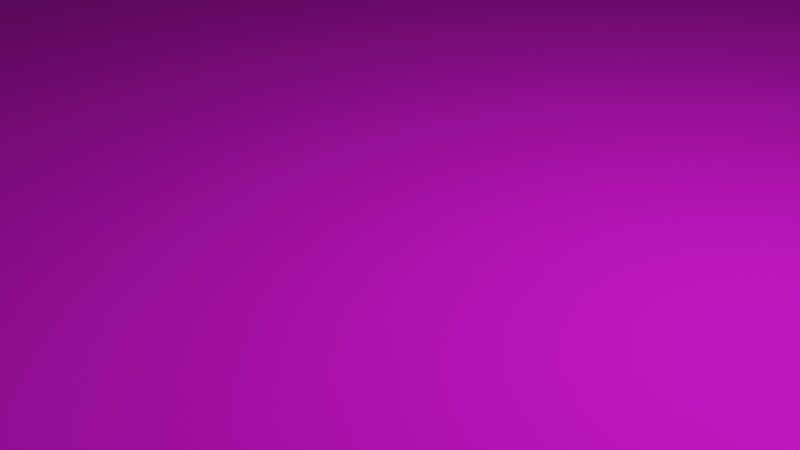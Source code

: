 # Source: somnum.blend  (saved by Blender 2.90.8; exported with 4.5.12 LTS)
import bpy
from mathutils import Matrix  # noqa: F401  (used for matrix-valued properties, if any)

bpy.ops.wm.read_factory_settings(use_empty=True)
scene = bpy.context.scene
scene.name = 'Scene'

# ---- collections
col_collection = bpy.data.collections.new('Collection'); scene.collection.children.link(col_collection)

# ---- images (referenced by path relative to the original .blend; pixels are not part of the script)
import os
ASSET_DIR = os.environ.get("B2B_ASSET_DIR", "")  # directory of the original .blend (textures are referenced by path, not embedded)
HERE = os.path.dirname(os.path.abspath(__file__))  # packed textures are extracted next to this script under _unpacked/

def load_image(name, relpath, width, height, colorspace="sRGB"):
    """Load a texture the original file referenced (path relative to the .blend, or extracted next to this script)."""
    p = next((c for c in (os.path.join(HERE, relpath), os.path.join(ASSET_DIR, relpath)) if relpath and os.path.exists(c)), "")
    if p:
        img = bpy.data.images.load(p, check_existing=True)
        img.name = name
    else:  # same state as the original file: an image datablock whose file is absent (Cycles renders it pink)
        img = bpy.data.images.new(name, width, height)
        img.source = "FILE"
        img.filepath = "//" + (relpath or name)
    img.colorspace_settings.name = colorspace
    return img
img_trees_bg_png = load_image('Trees-BG.png', 'Trees-BG.png', 1024, 1024, 'sRGB')

# ---- materials (node trees are filled in below, after node groups)
mat_material_001 = bpy.data.materials.new('Material.001')
mat_material_001.surface_render_method = 'BLENDED'
mat_material_001.blend_method = 'BLEND'
mat_material_001.use_transparent_shadow = False
mat_material_001.use_sss_translucency = True
mat_material_001.use_thickness_from_shadow = True
mat_material = bpy.data.materials.new('Material')
mat_material.use_transparent_shadow = False

# ---- material node trees
mat_material_001.use_nodes = True; mat_material_001.node_tree.nodes.clear()
_N = mat_material_001.node_tree.nodes; _L = mat_material_001.node_tree.links
n0 = _N.new('ShaderNodeBsdfPrincipled'); n0.name = 'Principled BSDF'; n0.location = (-376, 144)
n0.distribution = 'GGX'
n0.subsurface_method = 'BURLEY'
n0.inputs[2].default_value = 0.0
n0.inputs[3].default_value = 1.45
n0.inputs[13].default_value = 0.0
n0.inputs[20].default_value = 0.0
n0.inputs[27].default_value = (0.0, 0.0, 0.0, 1.0)
n0.inputs[28].default_value = 1.0
n1 = _N.new('ShaderNodeTexImage'); n1.name = 'Image Texture.001'; n1.location = (-816, 399)
n1.image = img_trees_bg_png
n2 = _N.new('ShaderNodeMixShader'); n2.name = 'Mix Shader'; n2.location = (90, 393)
n3 = _N.new('ShaderNodeOutputMaterial'); n3.name = 'Material Output'; n3.location = (352, 408)
n4 = _N.new('ShaderNodeBsdfTransparent'); n4.name = 'Transparent BSDF'; n4.location = (-323, 250)
_L.new(n1.outputs[0], n0.inputs[0])
_L.new(n0.outputs[0], n2.inputs[2])
_L.new(n4.outputs[0], n2.inputs[1])
_L.new(n1.outputs[1], n2.inputs[0])
_L.new(n2.outputs[0], n3.inputs[0])
n3.is_active_output = True
mat_material.use_nodes = True; mat_material.node_tree.nodes.clear()
_N = mat_material.node_tree.nodes; _L = mat_material.node_tree.links
n0 = _N.new('ShaderNodeBsdfPrincipled'); n0.name = 'Principled BSDF'; n0.location = (10, 300)
n0.distribution = 'GGX'
n0.subsurface_method = 'BURLEY'
n0.inputs[2].default_value = 1.0
n0.inputs[3].default_value = 1.45
n0.inputs[27].default_value = (0.0, 0.0, 0.0, 1.0)
n0.inputs[28].default_value = 1.0
n1 = _N.new('ShaderNodeOutputMaterial'); n1.name = 'Material Output'; n1.location = (300, 300)
n2 = _N.new('ShaderNodeTexImage'); n2.name = 'Image Texture'; n2.location = (-523, 112)
n2.image = img_trees_bg_png
_L.new(n0.outputs[0], n1.inputs[0])
_L.new(n2.outputs[0], n0.inputs[0])
n1.is_active_output = True

# ---- world
world_world = bpy.data.worlds.new('World'); scene.world = world_world
world_world.use_nodes = True; world_world.node_tree.nodes.clear()
_N = world_world.node_tree.nodes; _L = world_world.node_tree.links
n0 = _N.new('ShaderNodeOutputWorld'); n0.name = 'World Output'; n0.location = (300, 300)
n1 = _N.new('ShaderNodeBackground'); n1.name = 'Background'; n1.location = (10, 300)
n1.inputs[0].default_value = (0.05088, 0.05088, 0.05088, 1.0)
_L.new(n1.outputs[0], n0.inputs[0])
n0.is_active_output = True
world_world.color = (0.05088, 0.05088, 0.05088)
world_world.use_sun_shadow = False
world_world.sun_shadow_jitter_overblur = 0.0

# ---- cameras
cam_camera = bpy.data.cameras.new('Camera')
cam_camera.clip_end = 100.0
cam_camera.ortho_scale = 7.314

# ---- lights
light_light = bpy.data.lights.new('Light', 'POINT')
light_light.transmission_factor = 0.0
light_light.energy = 1000.0
light_light.shadow_soft_size = 0.1
light_light.shadow_maximum_resolution = 0.006
light_light.use_absolute_resolution = True

# ---- meshes
me_cube_001 = bpy.data.meshes.new('Cube.001')
me_cube_001.from_pydata([(-1.0, -1.0, -1.0), (-1.0, -1.0, 1.0), (-1.0, 1.0, -1.0), (-1.0, 1.0, 1.0), (1.0, -1.0, -1.0), (1.0, -1.0, 1.0), (1.0, 1.0, -1.0), (1.0, 1.0, 1.0)], [], [(0, 1, 3, 2), (2, 3, 7, 6), (6, 7, 5, 4), (4, 5, 1, 0), (2, 6, 4, 0), (7, 3, 1, 5)])
_uv = me_cube_001.uv_layers.new(name='UVMap')
_uv.uv.foreach_set('vector', [0.375, 0.0, 0.625, 0.0, 0.625, 0.25, 0.375, 0.25, 0.375, 0.25, 0.625, 0.25, 0.625, 0.5, 0.375, 0.5, 0.375, 0.5, 0.625, 0.5, 0.625, 0.75, 0.375, 0.75, 0.375, 0.75, 0.625, 0.75, 0.625, 1.0, 0.375, 1.0, 0.125, 0.5, 0.375, 0.5, 0.375, 0.75, 0.125, 0.75, 0.625, 0.5, 0.875, 0.5, 0.875, 0.75, 0.625, 0.75])
me_cube_001.use_remesh_fix_poles = True
me_cube_001.use_remesh_preserve_attributes = False
me_cube_001.use_mirror_vertex_groups = False
me_cube_001.update()
me_cylinder_002 = bpy.data.meshes.new('Cylinder.002')
me_cylinder_002.from_pydata([(-111.8, 124.4, -35.92), (-316.7, 91.17, -13.92), (-320.8, 92.2, 37.28), (358.6, 77.81, 29.87), (358.6, 77.81, -35.92), (358.6, -122.4, 29.87), (358.6, -122.4, -35.92), (185.2, -222.5, 29.87), (185.2, -222.5, -35.92), (11.83, -122.4, 29.87), (11.83, -122.4, -35.92), (95.86, 125.7, -35.92), (185.2, 177.9, -35.92), (185.2, 177.9, 29.87), (95.86, 125.7, 29.87), (12.91, -20.87, 29.87), (-36.98, 122.9, -35.92), (-91.81, 155.6, -30.92), (-89.48, 154.5, 29.3), (-179.8, 168.5, -35.92), (-36.97, 122.9, 29.3), (-111.8, 124.2, 29.3), (-157.3, 198.8, 29.3), (-179.6, 168.4, 29.3), (-15.94, 154.2, -35.92), (-15.94, 154.2, 29.3), (12.91, -20.87, -35.92), (-240.2, 198.5, 29.3), (-240.3, 198.6, -49.92), (-263.6, 168.5, 29.3), (-263.5, 168.5, -49.92), (-298.9, 222.5, 29.3), (-299.2, 222.5, -45.92), (-293.4, 185.7, 29.3), (-292.6, 185.6, -45.92), (-358.6, 182.1, 29.3), (-358.6, 182.0, -35.92), (-320.7, 176.9, 29.3), (-319.4, 178.1, -35.92), (-354.0, 89.78, 37.28), (-352.8, 88.38, -30.93), (-319.8, 119.4, -18.11), (-354.4, 135.2, -31.93), (-306.3, 36.48, 3.948), (-308.9, 5.594, 3.948), (-205.4, 8.206, 3.948), (-175.1, 5.594, 3.948), (-177.7, 109.1, 3.948), (-175.1, 139.4, 3.948), (-277.2, 136.9, 3.948), (-298.3, 130.4, 3.948), (-278.6, 8.206, 3.948), (-242.0, 8.206, 3.948), (-177.7, 35.9, 3.948), (-177.7, 72.5, 3.948), (-205.4, 136.8, 3.948), (-242.0, 136.8, 3.948), (-308.9, 5.594, 33.95), (-306.3, 36.4, 33.95), (-175.1, 5.594, 33.95), (-205.4, 8.206, 33.95), (-175.1, 139.4, 33.95), (-177.7, 109.1, 33.95), (-298.7, 130.1, 33.95), (-277.2, 136.9, 33.95), (-242.0, 8.206, 33.95), (-278.6, 8.206, 33.95), (-177.7, 72.5, 33.95), (-177.7, 35.9, 33.95), (-242.0, 136.8, 33.95), (-205.4, 136.8, 33.95), (-319.9, 117.4, 30.28), (-312.0, 84.33, 29.08), (-157.1, 198.7, -35.92), (-324.5, 80.37, 65.12), (-321.8, 79.91, 3.946), (-369.7, 187.6, 65.11), (-369.7, 187.6, -28.38), (-362.3, 80.6, 65.37), (-362.9, 81.2, -32.54), (-366.8, 134.5, -34.26), (-323.2, 79.0, 65.13)], [], [(37, 38, 41, 71), (11, 12, 13, 14), (8, 10, 9, 7), (6, 8, 7, 5), (4, 6, 5, 3), (12, 4, 3, 13), (10, 26, 15, 9), (73, 17, 18, 22), (17, 24, 25, 18), (0, 21, 20, 16), (0, 19, 23, 21), (11, 14, 25, 24), (15, 26, 16, 20), (23, 19, 30, 29), (73, 22, 27, 28), (29, 30, 34, 33), (28, 27, 31, 32), (33, 34, 38, 37), (32, 31, 35, 36), (36, 35, 39, 40, 42), (40, 39, 2, 1), (56, 55, 70, 69), (49, 56, 69, 64), (44, 43, 58, 57), (51, 44, 57, 66), (43, 1, 72, 58), (46, 45, 60, 59), (53, 46, 59, 68), (48, 47, 62, 61), (55, 48, 61, 70), (50, 49, 64, 63), (41, 50, 63, 71), (52, 51, 66, 65), (45, 52, 65, 60), (54, 53, 68, 67), (47, 54, 67, 62), (1, 2, 72), (77, 76, 78, 79, 80), (79, 78, 74, 75), (75, 74, 81)])
_uv = me_cylinder_002.uv_layers.new(name='UVMap')
_uv.uv.foreach_set('vector', [0.0, 1.0, -1.49e-08, 0.0, 1.0, 0.0, 1.0, 1.0, 0.0, 0.0, 1.0, 0.0, 1.0, 1.0, 0.0, 1.0, 1.863e-09, 5.736e-08, 0.9999, 0.00326, 1.0, 1.0, -1.863e-09, 1.0, -2.98e-08, 0.003588, 0.9995, 0.0, 1.0, 0.9979, 0.000101, 1.0, 0.0, 1.793e-09, 1.0, 0.0, 1.0, 1.0, 0.0, 1.0, 0.0, 0.0, 1.0, 0.0, 1.0, 1.0, 0.0, 1.0, 0.0, 1.793e-09, 1.0, 3.585e-09, 1.0, 1.0, 0.0, 1.0, 0.0, 0.0, 1.0, 1.793e-09, 1.0, 1.0, 0.0, 1.0, 0.0, 0.0, 1.0, 0.0, 1.0, 1.0, 0.0, 1.0, 1.0, 0.0, 1.0, 1.0, 0.0, 1.0, 1.49e-08, 0.0, -2.98e-08, 0.0, 1.0, 0.0, 1.0, 1.0, 0.003231, 1.0, 1.0, 0.0, 1.0, 0.9982, 0.0, 1.0, 0.0, 0.0, 0.0, 1.0, 0.0, 0.0, 1.0, 0.0, 1.0, 1.0, 2.98e-08, 1.0, 0.0, 3.585e-09, 0.999, 0.0, 1.0, 0.9999, 1.0, 0.0, 1.0, 1.0, 0.0, 1.0, 0.0, 0.0, 0.0, 0.9997, 0.0, 0.0, 0.3421, 0.0, 0.3564, 1.0, 1.0, 0.0, 1.0, 1.0, 0.0, 0.9977, 0.0, 0.0, 0.0, 1.0, 1.49e-08, 0.0, 0.3975, 0.0, 0.3983, 0.9999, 1.0, 0.0, 1.0, 1.0, 0.0, 1.0, 0.0, 0.0, 1.0, 0.0, 1.0, 1.0, 0.0, 1.0, 0.0, 0.0, 0.4651, -2.868e-08, 0.8959, 0.09407, 0.8959, 0.8514, 0.2035, 0.8457, 0.1336, 0.3654, 0.0, 1.793e-09, 1.0, 0.0, 1.0, 0.9782, 0.0, 0.9702, 0.0, 0.0, 1.0, 0.0, 1.0, 0.9916, 0.001062, 0.9941, 0.2404, 0.1251, 0.7314, 0.1001, 0.7233, 0.7297, 0.23, 0.7531, 0.1243, 0.01299, 0.8579, -5.736e-08, 0.8989, 0.7342, 0.1654, 0.7472, 0.01399, 0.2563, 0.9978, 0.0, 0.8523, 0.8363, 0.0, 0.8481, 0.2469, 0.0, 0.9411, 0.01341, 0.8972, 0.7058, 0.2031, 0.6924, 0.03812, 0.1423, 0.9531, 0.1322, 0.962, 0.7498, 0.04703, 0.76, 0.3277, 0.1694, 0.9506, 0.137, 1.0, 0.8219, 0.3771, 0.8543, 0.0, 0.0, 1.0, 0.0, 1.0, 0.9811, -1.863e-08, 1.0, 0.0, 0.397, 0.541, 0.3839, 0.5311, 0.9784, 0.0, 1.0, 0.0, 0.2855, 0.5995, 0.2855, 0.5995, 0.885, 0.0, 0.885, 0.1658, 0.2259, 0.7455, 0.2305, 0.7366, 0.9865, 0.1569, 0.982, 0.1164, 0.0, 1.0, 0.01913, 0.9471, 0.7278, 0.06357, 0.7087, 0.2074, 0.07181, 0.7505, 0.01622, 0.8361, 0.7906, 0.293, 0.8461, 0.3283, 0.08836, 0.8275, 0.07469, 0.8485, 0.7865, 0.3493, 0.8002, 0.5832, 0.437, 0.6916, 0.4399, 0.6894, 0.4514, 1.0, 0.0, 1.0, 1.0, 0.0, 1.0, 0.0, 0.0, 0.4651, -2.868e-08, 0.8959, 0.09407, 0.8959, 0.8514, 0.2035, 0.8457, 0.1336, 0.3654, 0.5832, 0.437, 0.6916, 0.4399, 0.6894, 0.4514])
me_cylinder_002.materials.append(mat_material_001)
me_cylinder_002.use_remesh_fix_poles = True
me_cylinder_002.use_remesh_preserve_attributes = False
me_cylinder_002.use_mirror_vertex_groups = False
me_cylinder_002.update()
me_cube_004 = bpy.data.meshes.new('Cube.004')
me_cube_004.from_pydata([(62.19, -9.341, -30.83), (62.19, -9.341, 22.69), (62.19, 9.336, -30.83), (62.19, 9.336, 22.69), (62.19, -0.00258, -30.83), (62.19, -0.002582, 40.34), (-3.912, -0.002582, 40.34), (-3.912, 9.336, 22.69), (-3.912, -9.341, 22.69), (-3.912, -9.341, -30.83), (-3.912, -9.341, 2.054), (-3.912, 9.336, -30.83), (-3.912, 9.336, 2.054), (-3.912, -0.00258, -30.83), (-3.912, -0.002198, 36.69), (-3.912, 8.477, 20.66), (-3.912, -8.481, 20.66), (-3.912, -8.481, -27.93), (-3.912, -8.481, 1.927), (-3.912, 8.477, -27.93), (-3.912, 8.477, 1.927), (-3.912, -0.002197, -27.93), (5.565, -0.002582, 41.14), (5.565, -9.341, 23.5), (-4.867, -9.341, 23.5), (5.565, 9.336, 23.5), (-4.867, 9.336, 23.5), (-4.867, -0.002582, 41.14), (-4.867, -9.341, 2.86), (-4.867, -9.341, -30.03), (-4.867, 9.336, 2.86), (-4.867, 9.336, -30.03), (-4.867, 0.01806, -30.03), (-4.867, 8.477, 21.47), (-4.867, -0.002198, 37.49), (-4.867, -8.481, 21.47), (-4.867, -8.481, 2.733), (-4.867, -8.481, -27.13), (-4.867, 8.477, 2.733), (-4.867, 8.477, -27.13), (-4.867, -0.002197, -27.13), (-4.867, -0.002197, 21.47), (-3.912, -0.002197, 20.66), (-3.912, -0.002195, 1.927), (-4.867, -0.002195, 2.733), (-4.948, -8.954, 21.47), (-4.948, -8.954, 2.733), (-4.948, -8.954, -27.13), (-13.28, -10.51, 21.47), (-13.29, -10.52, 37.47), (-13.28, -10.51, 2.733), (-13.28, -10.51, -27.13), (-5.024, -8.549, 21.47), (-5.024, -8.549, 2.733), (-5.024, -8.549, -27.13), (-13.36, -10.11, 21.47), (-13.37, -10.11, 37.47), (-13.36, -10.11, 2.733), (-13.36, -10.11, -27.13), (-5.189, -0.002197, 21.47), (-5.189, 8.477, 21.47), (-5.189, 0.007175, 37.47), (-5.189, 8.477, 2.733), (-5.189, 8.477, -27.13), (-5.189, -0.002195, 2.733), (-5.189, -0.002197, -27.13), (63.4, -9.341, -30.83), (63.4, -9.341, 22.69), (63.4, 9.336, -30.83), (63.4, 9.336, 22.69), (63.4, -0.002572, -30.83), (63.4, -0.002573, 40.34), (6.781, -0.002573, 41.14), (6.781, -9.341, 23.5), (6.781, 9.336, 23.5), (20.66, -17.61, 155.6), (20.66, -17.61, 269.5), (20.66, 22.14, 155.6), (20.66, 22.14, 269.5), (20.66, 2.266, 155.6), (20.66, 2.266, 307.1), (-1.538, -57.36, -34.04), (-1.538, -57.36, 225.6), (117.8, -57.36, -34.04), (117.8, -57.36, 225.6), (117.8, -57.36, 185.7), (-1.538, -57.36, 118.8), (38.24, -57.36, -34.04), (78.02, -57.36, -34.04), (78.02, -57.36, 225.6), (38.24, -57.36, 225.6), (78.02, -57.36, 185.7), (38.24, -57.36, 185.7), (38.24, -65.46, 211.7), (-1.538, -65.46, 211.7), (117.8, -103.6, 118.8), (117.8, -103.6, -34.04), (78.02, -103.6, -34.04), (38.24, -103.6, -34.04), (78.02, -103.6, 118.8), (38.24, -103.6, 118.8), (117.8, -52.06, 241.4), (38.24, -52.06, 241.4), (-1.538, -52.06, 241.4), (78.02, -52.06, 241.4), (117.8, -65.46, 211.7), (78.02, -65.46, 211.7), (-1.538, -60.16, 227.5), (78.02, -60.16, 227.5), (117.8, -60.16, 227.5), (38.24, -60.16, 227.5), (117.8, -57.36, 168.8), (-1.538, -57.36, 107.1), (38.24, -57.36, 168.8), (117.8, -103.6, 107.1), (78.02, -103.6, 107.1), (38.24, -103.6, 107.1), (117.8, -109.1, 109.9), (78.02, -109.1, 109.9), (38.24, -109.1, 109.9), (117.8, -109.1, 98.15), (78.02, -109.1, 98.15), (38.24, -109.1, 98.15), (-9.323, -57.36, 225.6), (-9.323, -52.06, 241.4), (-9.323, -65.46, 211.7), (-9.323, -60.16, 227.5), (-1.538, 61.98, -34.04), (-1.538, 61.98, 225.6), (-1.538, 2.31, 118.8), (117.8, 2.31, 118.8), (117.8, 61.98, -34.04), (117.8, 61.98, 225.6), (117.8, 61.98, 185.7), (-1.538, 61.98, 118.8), (-1.538, 2.31, -34.04), (117.8, 2.31, -34.04), (117.8, 2.31, 225.6), (38.24, 61.98, -34.04), (78.02, 61.98, -34.04), (78.02, 61.98, 225.6), (38.24, 61.98, 225.6), (78.02, 61.98, 185.7), (38.24, 61.98, 185.7), (38.24, 70.08, 211.7), (-1.538, 70.08, 211.7), (78.02, 2.31, -34.04), (38.24, 2.31, -34.04), (117.8, 108.2, 118.8), (117.8, 108.2, -34.04), (78.02, 108.2, -34.04), (38.24, 108.2, -34.04), (78.02, 108.2, 118.8), (38.24, 108.2, 118.8), (117.8, 2.31, 332.5), (117.8, 56.68, 241.4), (38.24, 56.68, 241.4), (-1.538, 56.68, 241.4), (-1.538, 2.31, 332.5), (78.02, 2.31, 332.5), (78.02, 56.68, 241.4), (38.24, 2.31, 332.5), (117.8, 70.08, 211.7), (78.02, 70.08, 211.7), (-1.538, 64.78, 227.5), (78.02, 64.78, 227.5), (117.8, 64.78, 227.5), (38.24, 64.78, 227.5), (117.8, 61.98, 168.8), (-1.538, 61.98, 107.1), (117.8, 2.31, 107.1), (-1.538, 2.31, 107.1), (38.24, 61.98, 168.8), (117.8, 108.2, 107.1), (78.02, 108.2, 107.1), (38.24, 108.2, 107.1), (117.8, 113.7, 109.9), (78.02, 113.7, 109.9), (38.24, 113.7, 109.9), (117.8, 113.7, 98.15), (78.02, 113.7, 98.15), (38.24, 113.7, 98.15), (-1.538, 2.31, 321.7), (-9.323, 61.98, 225.6), (-9.323, 56.68, 241.4), (-9.323, 2.31, 332.5), (-9.323, 70.08, 211.7), (-9.323, 64.78, 227.5), (-9.323, 2.31, 321.7), (-1.538, 2.31, 307.0), (-1.538, 2.266, 307.1), (-1.538, 22.14, 269.5), (-1.538, -17.61, 269.5), (-1.538, -17.61, 155.6), (-1.538, -17.61, 225.6), (-1.538, 22.14, 155.6), (-1.538, 22.14, 225.6), (-1.538, 2.31, 155.6), (-1.538, 2.266, 155.6), (-1.538, -9.341, -30.83), (-1.538, -0.002572, -30.83), (-1.538, -9.341, 22.69), (-1.538, 9.336, 22.69), (-1.538, 9.336, -30.83), (-1.538, 2.31, -30.83), (-1.538, -9.341, 23.5), (-1.538, 9.336, 23.5), (-1.538, -0.002573, 41.14), (-1.538, 2.31, 36.77), (26.75, -103.6, 118.8), (26.75, -57.36, 185.7), (26.75, -57.36, 168.8), (26.75, -103.6, 107.1), (26.75, -109.1, 109.9), (26.75, -109.1, 98.15), (26.75, 108.2, 118.8), (26.75, 61.98, 185.7), (26.75, 61.98, 168.8), (26.75, 108.2, 107.1), (26.75, 113.7, 109.9), (26.75, 113.7, 98.15), (-10.22, -57.36, 102.1), (-10.22, 2.31, 102.1), (-10.22, -57.36, 90.29), (-10.22, 2.31, 90.29), (-10.22, 61.98, 102.1), (-10.22, 61.98, 90.29), (-0.8016, -19.04, 151.6), (-0.8016, -19.04, 273.7), (-3.625, -19.04, 151.6), (-3.625, -19.04, 273.7), (-0.8016, 23.57, 151.6), (-0.8016, 23.57, 273.7), (-3.625, 23.57, 151.6), (-3.625, 23.57, 273.7), (-0.8016, 2.266, 151.6), (-0.8016, 2.266, 314.0), (-3.625, 2.266, 151.6), (-3.625, 2.266, 314.0), (-3.625, 2.266, 163.1), (-3.625, -15.43, 163.1), (-3.625, 2.266, 298.0), (-3.625, -15.43, 264.5), (-3.625, 19.97, 163.1), (-3.625, 19.97, 264.5), (-1.555, 2.266, 163.1), (-1.555, -15.43, 163.1), (-1.555, 2.266, 298.0), (-1.555, -15.43, 264.5), (-1.555, 19.97, 163.1), (-1.555, 19.97, 264.5), (-1.945, 1.085, 163.1), (-1.945, 1.085, 301.6), (-1.945, 3.156, 163.1), (-1.945, 3.156, 301.6), (-2.825, 1.085, 163.1), (-2.825, 1.085, 301.6), (-2.825, 3.156, 163.1), (-2.825, 3.156, 301.6), (-1.945, 23.23, 229.6), (-1.945, -18.98, 229.6), (-1.945, 23.23, 235.1), (-1.945, -18.98, 235.1), (-2.825, 23.23, 229.6), (-2.825, -18.98, 229.6), (-2.825, 23.23, 235.1), (-2.825, -18.98, 235.1)], [], [(4, 5, 1, 0), (4, 0, 9, 13), (0, 1, 8, 10, 9), (40, 65, 63, 39), (4, 2, 3, 5), (4, 13, 11, 2), (2, 11, 12, 7, 3), (7, 26, 25, 3), (11, 31, 30, 12), (38, 62, 60, 33), (12, 30, 26, 7), (21, 13, 32, 40), (3, 25, 22, 5), (34, 61, 59, 41), (8, 24, 28, 10), (23, 22, 27, 24), (25, 26, 27, 22), (31, 39, 38, 30), (28, 36, 37, 29), (32, 40, 39, 31), (24, 35, 36, 28), (26, 33, 34, 27), (30, 38, 33, 26), (27, 34, 35, 24), (29, 37, 40, 32), (5, 22, 23, 1), (13, 32, 31, 11), (42, 14, 15), (43, 42, 15, 20), (21, 43, 20, 19), (1, 23, 24, 8), (9, 29, 32, 13), (14, 34, 27, 6), (10, 28, 29, 9), (37, 17, 21, 40), (49, 48, 45), (45, 48, 50, 46), (46, 50, 51, 47), (56, 52, 55), (52, 53, 57, 55), (53, 54, 58, 57), (48, 49, 56, 55), (46, 47, 54, 53), (50, 48, 55, 57), (47, 51, 58, 54), (45, 46, 53, 52), (49, 45, 52, 56), (51, 50, 57, 58), (17, 37, 36, 18), (18, 36, 35, 16), (14, 16, 35, 34), (64, 62, 63, 65), (59, 60, 62, 64), (61, 60, 59), (33, 60, 61, 34), (41, 59, 64, 44), (39, 63, 62, 38), (44, 64, 65, 40), (70, 66, 67, 71), (70, 200, 199, 66), (66, 199, 201, 67), (70, 71, 69, 68), (70, 68, 203, 204, 200), (68, 69, 202, 203), (69, 71, 72, 74), (73, 205, 207, 72), (74, 72, 207, 208, 206), (71, 67, 73, 72), (67, 201, 205, 73), (79, 75, 76, 80), (79, 198, 193, 75), (75, 193, 194, 192, 76), (76, 192, 190, 80), (79, 80, 78, 77), (79, 77, 195, 197, 198), (77, 78, 191, 196, 195), (78, 80, 190, 189, 191), (88, 83, 96, 97), (85, 91, 99, 95), (130, 137, 84, 85), (92, 90, 82, 86), (146, 136, 83, 88), (82, 94, 125, 123), (113, 92, 86, 112), (170, 130, 85, 111), (86, 129, 222, 221), (86, 82, 194, 193, 198, 197, 129), (84, 137, 154, 101), (89, 84, 105, 106), (135, 147, 87, 81), (147, 146, 88, 87), (85, 84, 89, 91), (91, 89, 90, 92), (99, 100, 119, 118), (115, 114, 120, 121), (113, 87, 98, 116), (91, 92, 100, 99), (111, 85, 95, 114), (87, 88, 97, 98), (161, 158, 103, 102), (154, 159, 104, 101), (159, 161, 102, 104), (84, 101, 109, 105), (104, 102, 110, 108), (106, 105, 109, 108), (93, 106, 108, 110), (94, 93, 110, 107), (102, 103, 107, 110), (94, 107, 126, 125), (82, 90, 93, 94), (90, 89, 106, 93), (101, 104, 108, 109), (83, 111, 114, 96), (153, 178, 219, 215), (97, 115, 116, 98), (96, 114, 115, 97), (81, 112, 171, 208, 207, 205, 201, 199, 200, 204, 135), (136, 170, 111, 83), (87, 113, 112, 81), (120, 117, 118, 121), (121, 118, 119, 122), (116, 122, 214, 212), (114, 95, 117, 120), (116, 115, 121, 122), (95, 99, 118, 117), (123, 124, 185, 188), (124, 123, 125, 126), (103, 158, 185, 124), (107, 103, 124, 126), (182, 82, 123, 188), (139, 150, 149, 131), (133, 148, 152, 142), (130, 133, 132, 137), (143, 134, 128, 141), (146, 139, 131, 136), (128, 183, 186, 145), (172, 169, 134, 143), (170, 168, 133, 130), (129, 134, 225, 222), (134, 129, 197, 195, 196, 128), (132, 155, 154, 137), (140, 163, 162, 132), (135, 127, 138, 147), (147, 138, 139, 146), (133, 142, 140, 132), (142, 143, 141, 140), (152, 177, 178, 153), (174, 180, 179, 173), (172, 175, 151, 138), (142, 152, 153, 143), (168, 173, 148, 133), (138, 151, 150, 139), (161, 156, 157, 158), (154, 155, 160, 159), (159, 160, 156, 161), (132, 162, 166, 155), (160, 165, 167, 156), (163, 165, 166, 162), (144, 167, 165, 163), (145, 164, 167, 144), (156, 167, 164, 157), (145, 186, 187, 164), (128, 145, 144, 141), (141, 144, 163, 140), (155, 166, 165, 160), (131, 149, 173, 168), (175, 172, 217, 218), (150, 151, 175, 174), (149, 150, 174, 173), (127, 135, 204, 203, 202, 206, 208, 171, 169), (136, 131, 168, 170), (138, 127, 169, 172), (179, 180, 177, 176), (180, 181, 178, 177), (178, 181, 220, 219), (173, 179, 176, 148), (175, 181, 180, 174), (148, 176, 177, 152), (183, 188, 185, 184), (184, 187, 186, 183), (157, 184, 185, 158), (164, 187, 184, 157), (182, 188, 183, 128), (189, 190, 192, 194, 82, 182), (196, 191, 189, 182, 128), (206, 202, 69, 74), (210, 211, 212, 209), (209, 212, 214, 213), (216, 215, 218, 217), (215, 219, 220, 218), (143, 153, 215, 216), (122, 119, 213, 214), (113, 116, 212, 211), (119, 100, 209, 213), (172, 143, 216, 217), (181, 175, 218, 220), (100, 92, 210, 209), (92, 113, 211, 210), (223, 221, 222, 224), (226, 224, 222, 225), (169, 171, 224, 226), (171, 112, 223, 224), (134, 169, 226, 225), (112, 86, 221, 223), (242, 241, 247, 248), (234, 233, 243, 244), (235, 227, 229, 237), (227, 228, 230, 229), (228, 236, 238, 230), (241, 244, 250, 247), (237, 229, 240, 239), (235, 237, 233, 231), (231, 233, 234, 232), (232, 234, 238, 236), (230, 238, 241, 242), (233, 237, 239, 243), (238, 234, 244, 241), (229, 230, 242, 240), (244, 243, 249, 250), (243, 239, 245, 249), (240, 242, 248, 246), (239, 240, 246, 245), (251, 253, 254, 252), (255, 256, 258, 257), (253, 251, 255, 257), (254, 253, 257, 258), (252, 254, 258, 256), (251, 252, 256, 255), (259, 261, 262, 260), (263, 264, 266, 265), (261, 259, 263, 265), (262, 261, 265, 266), (260, 262, 266, 264), (259, 260, 264, 263)])
_uv = me_cube_004.uv_layers.new(name='UVMap')
_uv.uv.foreach_set('vector', [0.6504, 0.1335, 0.6504, 0.1335, 0.6504, 0.1335, 0.6504, 0.1335, 0.6504, 0.1335, 0.6504, 0.1335, 0.6504, 0.1335, 0.6504, 0.1335, 0.6504, 0.1335, 0.6504, 0.1335, 0.6504, 0.1335, 0.6504, 0.1335, 0.6504, 0.1335, 0.6504, 0.1335, 0.6504, 0.1335, 0.6504, 0.1335, 0.6504, 0.1335, 0.6504, 0.1335, 0.6504, 0.1335, 0.6504, 0.1335, 0.6504, 0.1335, 0.6504, 0.1335, 0.6504, 0.1335, 0.6504, 0.1335, 0.6504, 0.1335, 0.6504, 0.1335, 0.6504, 0.1335, 0.6504, 0.1335, 0.6504, 0.1335, 0.6504, 0.1335, 0.6504, 0.1335, 0.6504, 0.1335, 0.6504, 0.1335, 0.6504, 0.1335, 0.6504, 0.1335, 0.6504, 0.1335, 0.6504, 0.1335, 0.6504, 0.1335, 0.6504, 0.1335, 0.6504, 0.1335, 0.6504, 0.1335, 0.6504, 0.1335, 0.6504, 0.1335, 0.6504, 0.1335, 0.6504, 0.1335, 0.6504, 0.1335, 0.6504, 0.1335, 0.6504, 0.1335, 0.6504, 0.1335, 0.6504, 0.1335, 0.6504, 0.1335, 0.6504, 0.1335, 0.6504, 0.1335, 0.6504, 0.1335, 0.6504, 0.1335, 0.6504, 0.1335, 0.6504, 0.1335, 0.6504, 0.1335, 0.6504, 0.1335, 0.6504, 0.1335, 0.6504, 0.1335, 0.6504, 0.1335, 0.6504, 0.1335, 0.6504, 0.1335, 0.6504, 0.1335, 0.6504, 0.1335, 0.6504, 0.1335, 0.6504, 0.1335, 0.6504, 0.1335, 0.6504, 0.1335, 0.6504, 0.1335, 0.6504, 0.1335, 0.6504, 0.1335, 0.6504, 0.1335, 0.6504, 0.1335, 0.6504, 0.1335, 0.6504, 0.1335, 0.6504, 0.1335, 0.6504, 0.1335, 0.6504, 0.1335, 0.6504, 0.1335, 0.6504, 0.1335, 0.6504, 0.1335, 0.6504, 0.1335, 0.6504, 0.1335, 0.6504, 0.1335, 0.6504, 0.1335, 0.6504, 0.1335, 0.6504, 0.1335, 0.6504, 0.1335, 0.6504, 0.1335, 0.6504, 0.1335, 0.6504, 0.1335, 0.6504, 0.1335, 0.6504, 0.1335, 0.6504, 0.1335, 0.6504, 0.1335, 0.6504, 0.1335, 0.6504, 0.1335, 0.6504, 0.1335, 0.6504, 0.1335, 0.6504, 0.1335, 0.6504, 0.1335, 0.6504, 0.1335, 0.6504, 0.1335, 0.6504, 0.1335, 0.6504, 0.1335, 0.6504, 0.1335, 0.6504, 0.1335, 0.6504, 0.1335, 0.6504, 0.1335, 0.6504, 0.1335, 0.6504, 0.1335, 0.6504, 0.1335, 0.6504, 0.1335, 0.6504, 0.1335, 0.6504, 0.1335, 0.6504, 0.1335, 0.6504, 0.1335, 0.6504, 0.1335, 0.6504, 0.1335, 0.6504, 0.1335, 0.6504, 0.1335, 0.6504, 0.1335, 0.6504, 0.1335, 0.6504, 0.1335, 0.6504, 0.1335, 0.6504, 0.1335, 0.6504, 0.1335, 0.6504, 0.1335, 0.6504, 0.1335, 0.6504, 0.1335, 0.6504, 0.1335, 0.6504, 0.1335, 0.6504, 0.1335, 0.6504, 0.1335, 0.6504, 0.1335, 0.6504, 0.1335, 0.6504, 0.1335, 0.6504, 0.1335, 0.6504, 0.1335, 0.6504, 0.1335, 0.6504, 0.1335, 0.6504, 0.1335, 0.6504, 0.1335, 0.6504, 0.1335, 0.6504, 0.1335, 0.6504, 0.1335, 0.6504, 0.1335, 0.6504, 0.1335, 0.6504, 0.1335, 0.6504, 0.1335, 0.6504, 0.1335, 0.6504, 0.1335, 0.6504, 0.1335, 0.6504, 0.1335, 0.6504, 0.1335, 0.6504, 0.1335, 0.6504, 0.1335, 0.6504, 0.1335, 0.6504, 0.1335, 0.6504, 0.1335, 0.6504, 0.1335, 0.6504, 0.1335, 0.6504, 0.1335, 0.6504, 0.1335, 0.6504, 0.1335, 0.6504, 0.1335, 0.6504, 0.1335, 0.6504, 0.1335, 0.6504, 0.1335, 0.6504, 0.1335, 0.6504, 0.1335, 0.6504, 0.1335, 0.6504, 0.1335, 0.6504, 0.1335, 0.6504, 0.1335, 0.6504, 0.1335, 0.6504, 0.1335, 0.6504, 0.1335, 0.6504, 0.1335, 0.6504, 0.1335, 0.6504, 0.1335, 0.6504, 0.1335, 0.6504, 0.1335, 0.6504, 0.1335, 0.6504, 0.1335, 0.6504, 0.1335, 0.6504, 0.1335, 0.6504, 0.1335, 0.6504, 0.1335, 0.6504, 0.1335, 0.6504, 0.1335, 0.6504, 0.1335, 0.6504, 0.1335, 0.6504, 0.1335, 0.6504, 0.1335, 0.6504, 0.1335, 0.6504, 0.1335, 0.6504, 0.1335, 0.6504, 0.1335, 0.6504, 0.1335, 0.6504, 0.1335, 0.6504, 0.1335, 0.6504, 0.1335, 0.6504, 0.1335, 0.6504, 0.1335, 0.6504, 0.1335, 0.6504, 0.1335, 0.6504, 0.1335, 0.6504, 0.1335, 0.6504, 0.1335, 0.6504, 0.1335, 0.6504, 0.1335, 0.6504, 0.1335, 0.6504, 0.1335, 0.6504, 0.1335, 0.6504, 0.1335, 0.6504, 0.1335, 0.6504, 0.1335, 0.6504, 0.1335, 0.6504, 0.1335, 0.6504, 0.1335, 0.6504, 0.1335, 0.6504, 0.1335, 0.6504, 0.1335, 0.6504, 0.1335, 0.6504, 0.1335, 0.6504, 0.1335, 0.6504, 0.1335, 0.6504, 0.1335, 0.6504, 0.1335, 0.6504, 0.1335, 0.6504, 0.1335, 0.6504, 0.1335, 0.6504, 0.1335, 0.6504, 0.1335, 0.6504, 0.1335, 0.6504, 0.1335, 0.6504, 0.1335, 0.6504, 0.1335, 0.6504, 0.1335, 0.6504, 0.1335, 0.6504, 0.1335, 0.6504, 0.1335, 0.6504, 0.1335, 0.6504, 0.1335, 0.6504, 0.1335, 0.6504, 0.1335, 0.6504, 0.1335, 0.6504, 0.1335, 0.6504, 0.1335, 0.6504, 0.1335, 0.6504, 0.1335, 0.6504, 0.1335, 0.6504, 0.1335, 0.6504, 0.1335, 0.6504, 0.1335, 0.6504, 0.1335, 0.6504, 0.1335, 0.6504, 0.1335, 0.6504, 0.1335, 0.6504, 0.1335, 0.6504, 0.1335, 0.6504, 0.1335, 0.6504, 0.1335, 0.6504, 0.1335, 0.6504, 0.1335, 0.6504, 0.1335, 0.6504, 0.1335, 0.6504, 0.1335, 0.6504, 0.1335, 0.6504, 0.1335, 0.6504, 0.1335, 0.6504, 0.1335, 0.6504, 0.1335, 0.6504, 0.1335, 0.6504, 0.1335, 0.6504, 0.1335, 0.6504, 0.1335, 0.6504, 0.1335, 0.6504, 0.1335, 0.6504, 0.1335, 0.6504, 0.1335, 0.6504, 0.1335, 0.6504, 0.1335, 0.6504, 0.1335, 0.6504, 0.1335, 0.6504, 0.1335, 0.6504, 0.1335, 0.6504, 0.1335, 0.6504, 0.1335, 0.6504, 0.1335, 0.6504, 0.1335, 0.6504, 0.1335, 0.6504, 0.1335, 0.6504, 0.1335, 0.6504, 0.1335, 0.6504, 0.1335, 0.6504, 0.1335, 0.6504, 0.1335, 0.6504, 0.1335, 0.6504, 0.1335, 0.6504, 0.1335, 0.6504, 0.1335, 0.6504, 0.1335, 0.6504, 0.1335, 0.6504, 0.1335, 0.6504, 0.1335, 0.6504, 0.1335, 0.6504, 0.1335, 0.6504, 0.1335, 0.6504, 0.1335, 0.6504, 0.1335, 0.6504, 0.1335, 0.6504, 0.1335, 0.6504, 0.1335, 0.6504, 0.1335, 0.6504, 0.1335, 0.6504, 0.1335, 0.6504, 0.1335, 0.6504, 0.1335, 0.6504, 0.1335, 0.6504, 0.1335, 0.6504, 0.1335, 0.6504, 0.1335, 0.6504, 0.1335, 0.6504, 0.1335, 0.6504, 0.1335, 0.6504, 0.1335, 0.6504, 0.1335, 0.6504, 0.1335, 0.6504, 0.1335, 0.6504, 0.1335, 0.6504, 0.1335, 0.6504, 0.1335, 0.6504, 0.1335, 0.6504, 0.1335, 0.6504, 0.1335, 0.6504, 0.1335, 0.6504, 0.1335, 0.6504, 0.1335, 0.6504, 0.1335, 0.6504, 0.1335, 0.6504, 0.1335, 0.6504, 0.1335, 0.6504, 0.1335, 0.6504, 0.1335, 0.6504, 0.1335, 0.6504, 0.1335, 0.6504, 0.1335, 0.6504, 0.1335, 0.6504, 0.1335, 0.6504, 0.1335, 0.6504, 0.1335, 0.6504, 0.1335, 0.6504, 0.1335, 0.6504, 0.1335, 0.6504, 0.1335, 0.6504, 0.1335, 0.6504, 0.1335, 0.6504, 0.1335, 0.6504, 0.1335, 0.6504, 0.1335, 0.6504, 0.1335, 0.6504, 0.1335, 0.6504, 0.1335, 0.6504, 0.1335, 0.6504, 0.1335, 0.6504, 0.1335, 0.6504, 0.1335, 0.6504, 0.1335, 0.6504, 0.1335, 0.6504, 0.1335, 0.6504, 0.1335, 0.6504, 0.1335, 0.6504, 0.1335, 0.6504, 0.1335, 0.6504, 0.1335, 0.6504, 0.1335, 0.6504, 0.1335, 0.6504, 0.1335, 0.6504, 0.1335, 0.6504, 0.1335, 0.6504, 0.1335, 0.6504, 0.1335, 0.6504, 0.1335, 0.6504, 0.1335, 0.6504, 0.1335, 0.6504, 0.1335, 0.6504, 0.1335, 0.6504, 0.1335, 0.6504, 0.1335, 0.6504, 0.1335, 0.6504, 0.1335, 0.6504, 0.1335, 0.6504, 0.1335, 0.6504, 0.1335, 0.6504, 0.1335, 0.6504, 0.1335, 0.6504, 0.1335, 0.6504, 0.1335, 0.6504, 0.1335, 0.6504, 0.1335, 0.6504, 0.1335, 0.6504, 0.1335, 0.6504, 0.1335, 0.6504, 0.1335, 0.6504, 0.1335, 0.6504, 0.1335, 0.6504, 0.1335, 0.6504, 0.1335, 0.6504, 0.1335, 0.6504, 0.1335, 0.6504, 0.1335, 0.6504, 0.1335, 0.6504, 0.1335, 0.6504, 0.1335, 0.6504, 0.1335, 0.6504, 0.1335, 0.6504, 0.1335, 0.6504, 0.1335, 0.6504, 0.1335, 0.6504, 0.1335, 0.6504, 0.1335, 0.6504, 0.1335, 0.6504, 0.1335, 0.6504, 0.1335, 0.6504, 0.1335, 0.6504, 0.1335, 0.6504, 0.1335, 0.6504, 0.1335, 0.6504, 0.1335, 0.6504, 0.1335, 0.6504, 0.1335, 0.6504, 0.1335, 0.6504, 0.1335, 0.6504, 0.1335, 0.6504, 0.1335, 0.6504, 0.1335, 0.6504, 0.1335, 0.6504, 0.1335, 0.6504, 0.1335, 0.6504, 0.1335, 0.6504, 0.1335, 0.6504, 0.1335, 0.6504, 0.1335, 0.6504, 0.1335, 0.6504, 0.1335, 0.6504, 0.1335, 0.6504, 0.1335, 0.6504, 0.1335, 0.6504, 0.1335, 0.6504, 0.1335, 0.6504, 0.1335, 0.6504, 0.1335, 0.6504, 0.1335, 0.6504, 0.1335, 0.6504, 0.1335, 0.6504, 0.1335, 0.6504, 0.1335, 0.6504, 0.1335, 0.6504, 0.1335, 0.6504, 0.1335, 0.6504, 0.1335, 0.6504, 0.1335, 0.6504, 0.1335, 0.6504, 0.1335, 0.6504, 0.1335, 0.6504, 0.1335, 0.6504, 0.1335, 0.6504, 0.1335, 0.6504, 0.1335, 0.6504, 0.1335, 0.6504, 0.1335, 0.6504, 0.1335, 0.6504, 0.1335, 0.6504, 0.1335, 0.6504, 0.1335, 0.6504, 0.1335, 0.6504, 0.1335, 0.6504, 0.1335, 0.6504, 0.1335, 0.6504, 0.1335, 0.6504, 0.1335, 0.6504, 0.1335, 0.6504, 0.1335, 0.6504, 0.1335, 0.6504, 0.1335, 0.6504, 0.1335, 0.6504, 0.1335, 0.6504, 0.1335, 0.6504, 0.1335, 0.6504, 0.1335, 0.6504, 0.1335, 0.6504, 0.1335, 0.6504, 0.1335, 0.6504, 0.1335, 0.6504, 0.1335, 0.6504, 0.1335, 0.6504, 0.1335, 0.6504, 0.1335, 0.6504, 0.1335, 0.6504, 0.1335, 0.6504, 0.1335, 0.6504, 0.1335, 0.6504, 0.1335, 0.6504, 0.1335, 0.6504, 0.1335, 0.6504, 0.1335, 0.6504, 0.1335, 0.6504, 0.1335, 0.6504, 0.1335, 0.6504, 0.1335, 0.6504, 0.1335, 0.6504, 0.1335, 0.6504, 0.1335, 0.6504, 0.1335, 0.6504, 0.1335, 0.6504, 0.1335, 0.6504, 0.1335, 0.6504, 0.1335, 0.6504, 0.1335, 0.6504, 0.1335, 0.6504, 0.1335, 0.6504, 0.1335, 0.6504, 0.1335, 0.6504, 0.1335, 0.6504, 0.1335, 0.6504, 0.1335, 0.6504, 0.1335, 0.6504, 0.1335, 0.6504, 0.1335, 0.6504, 0.1335, 0.6504, 0.1335, 0.6504, 0.1335, 0.6504, 0.1335, 0.6504, 0.1335, 0.6504, 0.1335, 0.6504, 0.1335, 0.6504, 0.1335, 0.6504, 0.1335, 0.6504, 0.1335, 0.6504, 0.1335, 0.6504, 0.1335, 0.6504, 0.1335, 0.6504, 0.1335, 0.6504, 0.1335, 0.6504, 0.1335, 0.6504, 0.1335, 0.6504, 0.1335, 0.6504, 0.1335, 0.6504, 0.1335, 0.6504, 0.1335, 0.6504, 0.1335, 0.6504, 0.1335, 0.6504, 0.1335, 0.6504, 0.1335, 0.6504, 0.1335, 0.6504, 0.1335, 0.6504, 0.1335, 0.6504, 0.1335, 0.6504, 0.1335, 0.6504, 0.1335, 0.6504, 0.1335, 0.6504, 0.1335, 0.6504, 0.1335, 0.6504, 0.1335, 0.6504, 0.1335, 0.6504, 0.1335, 0.6504, 0.1335, 0.6504, 0.1335, 0.6504, 0.1335, 0.6504, 0.1335, 0.6504, 0.1335, 0.6504, 0.1335, 0.6504, 0.1335, 0.6504, 0.1335, 0.6504, 0.1335, 0.6504, 0.1335, 0.6504, 0.1335, 0.6504, 0.1335, 0.6504, 0.1335, 0.6504, 0.1335, 0.6504, 0.1335, 0.6504, 0.1335, 0.6504, 0.1335, 0.6504, 0.1335, 0.6504, 0.1335, 0.6504, 0.1335, 0.6504, 0.1335, 0.6504, 0.1335, 0.6504, 0.1335, 0.6504, 0.1335, 0.6504, 0.1335, 0.6504, 0.1335, 0.6504, 0.1335, 0.6504, 0.1335, 0.6504, 0.1335, 0.6504, 0.1335, 0.6504, 0.1335, 0.6504, 0.1335, 0.6504, 0.1335, 0.6504, 0.1335, 0.6504, 0.1335, 0.6504, 0.1335, 0.6504, 0.1335, 0.6504, 0.1335, 0.6504, 0.1335, 0.6504, 0.1335, 0.6504, 0.1335, 0.6504, 0.1335, 0.6504, 0.1335, 0.6504, 0.1335, 0.6504, 0.1335, 0.6504, 0.1335, 0.6504, 0.1335, 0.6504, 0.1335, 0.6504, 0.1335, 0.6504, 0.1335, 0.6504, 0.1335, 0.6504, 0.1335, 0.6504, 0.1335, 0.6504, 0.1335, 0.6504, 0.1335, 0.6504, 0.1335, 0.6504, 0.1335, 0.6504, 0.1335, 0.6504, 0.1335, 0.6504, 0.1335, 0.6504, 0.1335, 0.6504, 0.1335, 0.6504, 0.1335, 0.6504, 0.1335, 0.6504, 0.1335, 0.6504, 0.1335, 0.6504, 0.1335, 0.6504, 0.1335, 0.6504, 0.1335, 0.6504, 0.1335, 0.6504, 0.1335, 0.6504, 0.1335, 0.6504, 0.1335, 0.6504, 0.1335, 0.6504, 0.1335, 0.6504, 0.1335, 0.6504, 0.1335, 0.6504, 0.1335, 0.6504, 0.1335, 0.6504, 0.1335, 0.6504, 0.1335, 0.6504, 0.1335, 0.6504, 0.1335, 0.6504, 0.1335, 0.6504, 0.1335, 0.6504, 0.1335, 0.6504, 0.1335, 0.6504, 0.1335, 0.6504, 0.1335, 0.6504, 0.1335, 0.6504, 0.1335, 0.6504, 0.1335, 0.6504, 0.1335, 0.6504, 0.1335, 0.6504, 0.1335, 0.6504, 0.1335, 0.6504, 0.1335, 0.6504, 0.1335, 0.6504, 0.1335, 0.6504, 0.1335, 0.6504, 0.1335, 0.6504, 0.1335, 0.6504, 0.1335, 0.6504, 0.1335, 0.6504, 0.1335, 0.6504, 0.1335, 0.6504, 0.1335, 0.6504, 0.1335, 0.6504, 0.1335, 0.6504, 0.1335, 0.6504, 0.1335, 0.6504, 0.1335, 0.6504, 0.1335, 0.6504, 0.1335, 0.6504, 0.1335, 0.6504, 0.1335, 0.6504, 0.1335, 0.6504, 0.1335, 0.6504, 0.1335, 0.6504, 0.1335, 0.6504, 0.1335, 0.6504, 0.1335, 0.6504, 0.1335, 0.6504, 0.1335, 0.6504, 0.1335, 0.6504, 0.1335, 0.6504, 0.1335, 0.6504, 0.1335, 0.6504, 0.1335, 0.6504, 0.1335, 0.6504, 0.1335, 0.6504, 0.1335, 0.6504, 0.1335, 0.6504, 0.1335, 0.6504, 0.1335, 0.6504, 0.1335, 0.6504, 0.1335, 0.6504, 0.1335, 0.6504, 0.1335, 0.6504, 0.1335, 0.6504, 0.1335, 0.6504, 0.1335, 0.6504, 0.1335, 0.6504, 0.1335, 0.6504, 0.1335, 0.6504, 0.1335, 0.6504, 0.1335, 0.6504, 0.1335, 0.6504, 0.1335, 0.6504, 0.1335, 0.6504, 0.1335, 0.6504, 0.1335, 0.6504, 0.1335, 0.6504, 0.1335, 0.6504, 0.1335, 0.6504, 0.1335, 0.6504, 0.1335, 0.6504, 0.1335, 0.6504, 0.1335, 0.6504, 0.1335, 0.6504, 0.1335, 0.6504, 0.1335, 0.6504, 0.1335, 0.6504, 0.1335, 0.6504, 0.1335, 0.6504, 0.1335, 0.6504, 0.1335, 0.6504, 0.1335, 0.6504, 0.1335, 0.6504, 0.1335, 0.6504, 0.1335, 0.6504, 0.1335, 0.6504, 0.1335, 0.6504, 0.1335, 0.6504, 0.1335, 0.6504, 0.1335, 0.6504, 0.1335, 0.6504, 0.1335, 0.6504, 0.1335, 0.6504, 0.1335, 0.6504, 0.1335, 0.6504, 0.1335, 0.6504, 0.1335, 0.6504, 0.1335, 0.6504, 0.1335, 0.6504, 0.1335, 0.6504, 0.1335, 0.6504, 0.1335, 0.6504, 0.1335, 0.6504, 0.1335, 0.6504, 0.1335, 0.6504, 0.1335, 0.6504, 0.1335, 0.6504, 0.1335, 0.6504, 0.1335, 0.6504, 0.1335, 0.6504, 0.1335, 0.6504, 0.1335, 0.6504, 0.1335, 0.6504, 0.1335, 0.6504, 0.1335, 0.6504, 0.1335, 0.6504, 0.1335, 0.6504, 0.1335, 0.6504, 0.1335, 0.6504, 0.1335, 0.6504, 0.1335, 0.6504, 0.1335, 0.6504, 0.1335, 0.6504, 0.1335, 0.6504, 0.1335, 0.6504, 0.1335, 0.6504, 0.1335, 0.6504, 0.1335, 0.6504, 0.1335, 0.6504, 0.1335, 0.6504, 0.1335, 0.6504, 0.1335, 0.6504, 0.1335, 0.6504, 0.1335, 0.6504, 0.1335, 0.6504, 0.1335, 0.6504, 0.1335, 0.6504, 0.1335, 0.6504, 0.1335, 0.6504, 0.1335, 0.6504, 0.1335, 0.6504, 0.1335, 0.6504, 0.1335, 0.6504, 0.1335, 0.6504, 0.1335, 0.6504, 0.1335, 0.6504, 0.1335, 0.6504, 0.1335, 0.6504, 0.1335, 0.6504, 0.1335, 0.6504, 0.1335, 0.6504, 0.1335, 0.6504, 0.1335, 0.6504, 0.1335, 0.6504, 0.1335, 0.6504, 0.1335, 0.6504, 0.1335, 0.6504, 0.1335, 0.6504, 0.1335, 0.6504, 0.1335, 0.6504, 0.1335, 0.6504, 0.1335, 0.6504, 0.1335, 0.6504, 0.1335, 0.6504, 0.1335, 0.6504, 0.1335, 0.6504, 0.1335, 0.6504, 0.1335, 0.6504, 0.1335, 0.6504, 0.1335, 0.6504, 0.1335, 0.6504, 0.1335, 0.6504, 0.1335, 0.6504, 0.1335, 0.6504, 0.1335, 0.6504, 0.1335, 0.6504, 0.1335, 0.6504, 0.1335, 0.6504, 0.1335, 0.6504, 0.1335, 0.6504, 0.1335, 0.6504, 0.1335, 0.6504, 0.1335, 0.6504, 0.1335, 0.6504, 0.1335, 0.6504, 0.1335, 0.6504, 0.1335, 0.6504, 0.1335, 0.6504, 0.1335, 0.6504, 0.1335, 0.6504, 0.1335, 0.6504, 0.1335, 0.6504, 0.1335, 0.6504, 0.1335, 0.6504, 0.1335, 0.6504, 0.1335, 0.6504, 0.1335, 0.6504, 0.1335, 0.6504, 0.1335, 0.6504, 0.1335, 0.6504, 0.1335, 0.6504, 0.1335, 0.6504, 0.1335, 0.6504, 0.1335, 0.6504, 0.1335, 0.6504, 0.1335, 0.6504, 0.1335, 0.6504, 0.1335, 0.6504, 0.1335, 0.6504, 0.1335, 0.6504, 0.1335, 0.6504, 0.1335, 0.6504, 0.1335, 0.6504, 0.1335, 0.6504, 0.1335, 0.6504, 0.1335, 0.6504, 0.1335, 0.6504, 0.1335, 0.6504, 0.1335, 0.6504, 0.1335, 0.6504, 0.1335, 0.6504, 0.1335, 0.6504, 0.1335, 0.6504, 0.1335, 0.6504, 0.1335, 0.6504, 0.1335, 0.6504, 0.1335, 0.6504, 0.1335, 0.6504, 0.1335, 0.6504, 0.1335, 0.6504, 0.1335, 0.6504, 0.1335, 0.6504, 0.1335, 0.6504, 0.1335, 0.6504, 0.1335, 0.6504, 0.1335, 0.6504, 0.1335, 0.6504, 0.1335, 0.6504, 0.1335, 0.6504, 0.1335, 0.6504, 0.1335, 0.6504, 0.1335, 0.6504, 0.1335, 0.6504, 0.1335, 0.6504, 0.1335, 0.6504, 0.1335, 0.6504, 0.1335, 0.6504, 0.1335, 0.6504, 0.1335, 0.6504, 0.1335, 0.6504, 0.1335, 0.6504, 0.1335, 0.6504, 0.1335, 0.6504, 0.1335, 0.6504, 0.1335, 0.6504, 0.1335, 0.6504, 0.1335, 0.6504, 0.1335, 0.6504, 0.1335, 0.6504, 0.1335, 0.6504, 0.1335, 0.6504, 0.1335, 0.6504, 0.1335, 0.6504, 0.1335, 0.6504, 0.1335, 0.6504, 0.1335, 0.6504, 0.1335, 0.6504, 0.1335, 0.6504, 0.1335, 0.6504, 0.1335, 0.6504, 0.1335, 0.6504, 0.1335, 0.6504, 0.1335, 0.6504, 0.1335, 0.6504, 0.1335, 0.6504, 0.1335, 0.6504, 0.1335, 0.6504, 0.1335, 0.6504, 0.1335, 0.6504, 0.1335, 0.6504, 0.1335, 0.6504, 0.1335, 0.6504, 0.1335, 0.6504, 0.1335, 0.6504, 0.1335, 0.6504, 0.1335, 0.6504, 0.1335, 0.6504, 0.1335, 0.6504, 0.1335, 0.6504, 0.1335, 0.6504, 0.1335, 0.6504, 0.1335, 0.6504, 0.1335, 0.6504, 0.1335, 0.6504, 0.1335, 0.6504, 0.1335, 0.6504, 0.1335, 0.6504, 0.1335, 0.6504, 0.1335, 0.6504, 0.1335, 0.6504, 0.1335, 0.6504, 0.1335, 0.6504, 0.1335, 0.6504, 0.1335])
me_cube_004.materials.append(mat_material)
me_cube_004.use_remesh_fix_poles = True
me_cube_004.use_remesh_preserve_attributes = False
me_cube_004.use_mirror_vertex_groups = False
me_cube_004.update()
me_cylinder_006 = bpy.data.meshes.new('Cylinder.006')
me_cylinder_006.from_pydata([(0.2042, 0.5175, -0.0001564), (0.2042, 0.5175, 8.977), (0.7912, 0.09093, -0.0001564), (0.7912, 0.09093, 8.977), (0.567, -0.5992, -0.0001564), (0.567, -0.5992, 8.977), (-0.1587, -0.5992, -0.0001564), (-0.1587, -0.5992, 8.977), (-0.3829, 0.09093, -0.0001564), (-0.3829, 0.09093, 8.977), (-3.936, -3.723e-07, 2.42), (4.309, -3.723e-07, 2.42), (-3.936, -1.852e-07, 14.76), (4.309, -1.852e-07, 14.76), (0.1866, -4.123, 2.42), (0.1866, 4.123, 2.42), (0.1866, -4.123, 14.76), (0.1866, 4.123, 14.76)], [], [(0, 1, 3, 2), (2, 3, 5, 4), (4, 5, 7, 6), (3, 1, 9, 7, 5), (6, 7, 9, 8), (8, 9, 1, 0), (0, 2, 4, 6, 8), (10, 11, 13, 12), (14, 15, 17, 16)])
_uv = me_cylinder_006.uv_layers.new(name='UVMap')
_uv.uv.foreach_set('vector', [0.7594, 0.113, 0.7594, 0.1248, 0.7546, 0.1248, 0.7546, 0.113, 0.7546, 0.113, 0.7546, 0.1248, 0.7499, 0.1248, 0.7499, 0.113, 0.7499, 0.113, 0.7499, 0.1248, 0.7452, 0.1248, 0.7452, 0.113, 0.4783, 0.3242, 0.25, 0.49, 0.02175, 0.3242, 0.1089, 0.05584, 0.3911, 0.05584, 0.7452, 0.113, 0.7452, 0.1248, 0.7405, 0.1248, 0.7405, 0.113, 0.7405, 0.113, 0.7405, 0.1248, 0.7358, 0.1248, 0.7358, 0.113, 0.75, 0.49, 0.9783, 0.3242, 0.8911, 0.05584, 0.6089, 0.05584, 0.5217, 0.3242, 0.5278, 0.06175, 0.9103, 0.06175, 0.9103, 0.9382, 0.5278, 0.9382, 0.5278, 0.06175, 0.9103, 0.06175, 0.9103, 0.9382, 0.5278, 0.9382])
me_cylinder_006.materials.append(mat_material_001)
me_cylinder_006.use_remesh_fix_poles = True
me_cylinder_006.use_remesh_preserve_attributes = False
me_cylinder_006.use_mirror_vertex_groups = False
me_cylinder_006.update()
me_cylinder_007 = bpy.data.meshes.new('Cylinder.007')
me_cylinder_007.from_pydata([(0.2042, 0.5175, -0.0001564), (0.2042, 0.5175, 8.977), (0.7912, 0.09093, -0.0001564), (0.7912, 0.09093, 8.977), (0.567, -0.5992, -0.0001564), (0.567, -0.5992, 8.977), (-0.1587, -0.5992, -0.0001564), (-0.1587, -0.5992, 8.977), (-0.3829, 0.09093, -0.0001564), (-0.3829, 0.09093, 8.977), (-3.936, -3.723e-07, 2.42), (4.309, -3.723e-07, 2.42), (-3.936, -1.852e-07, 14.76), (4.309, -1.852e-07, 14.76), (0.1866, -4.123, 2.42), (0.1866, 4.123, 2.42), (0.1866, -4.123, 14.76), (0.1866, 4.123, 14.76)], [], [(0, 1, 3, 2), (2, 3, 5, 4), (4, 5, 7, 6), (3, 1, 9, 7, 5), (6, 7, 9, 8), (8, 9, 1, 0), (0, 2, 4, 6, 8), (10, 11, 13, 12), (14, 15, 17, 16)])
_uv = me_cylinder_007.uv_layers.new(name='UVMap')
_uv.uv.foreach_set('vector', [0.7594, 0.113, 0.7594, 0.1248, 0.7546, 0.1248, 0.7546, 0.113, 0.7546, 0.113, 0.7546, 0.1248, 0.7499, 0.1248, 0.7499, 0.113, 0.7499, 0.113, 0.7499, 0.1248, 0.7452, 0.1248, 0.7452, 0.113, 0.4783, 0.3242, 0.25, 0.49, 0.02175, 0.3242, 0.1089, 0.05584, 0.3911, 0.05584, 0.7452, 0.113, 0.7452, 0.1248, 0.7405, 0.1248, 0.7405, 0.113, 0.7405, 0.113, 0.7405, 0.1248, 0.7358, 0.1248, 0.7358, 0.113, 0.75, 0.49, 0.9783, 0.3242, 0.8911, 0.05584, 0.6089, 0.05584, 0.5217, 0.3242, 0.5278, 0.06175, 0.9103, 0.06175, 0.9103, 0.9382, 0.5278, 0.9382, 0.5278, 0.06175, 0.9103, 0.06175, 0.9103, 0.9382, 0.5278, 0.9382])
me_cylinder_007.materials.append(mat_material_001)
me_cylinder_007.use_remesh_fix_poles = True
me_cylinder_007.use_remesh_preserve_attributes = False
me_cylinder_007.use_mirror_vertex_groups = False
me_cylinder_007.update()
me_cylinder_008 = bpy.data.meshes.new('Cylinder.008')
me_cylinder_008.from_pydata([(0.2042, 0.5175, -0.0001564), (0.2042, 0.5175, 8.977), (0.7912, 0.09093, -0.0001564), (0.7912, 0.09093, 8.977), (0.567, -0.5992, -0.0001564), (0.567, -0.5992, 8.977), (-0.1587, -0.5992, -0.0001564), (-0.1587, -0.5992, 8.977), (-0.3829, 0.09093, -0.0001564), (-0.3829, 0.09093, 8.977), (-3.936, -3.723e-07, 2.42), (4.309, -3.723e-07, 2.42), (-3.936, -1.852e-07, 14.76), (4.309, -1.852e-07, 14.76), (0.1866, -4.123, 2.42), (0.1866, 4.123, 2.42), (0.1866, -4.123, 14.76), (0.1866, 4.123, 14.76)], [], [(0, 1, 3, 2), (2, 3, 5, 4), (4, 5, 7, 6), (3, 1, 9, 7, 5), (6, 7, 9, 8), (8, 9, 1, 0), (0, 2, 4, 6, 8), (10, 11, 13, 12), (14, 15, 17, 16)])
_uv = me_cylinder_008.uv_layers.new(name='UVMap')
_uv.uv.foreach_set('vector', [0.7594, 0.113, 0.7594, 0.1248, 0.7546, 0.1248, 0.7546, 0.113, 0.7546, 0.113, 0.7546, 0.1248, 0.7499, 0.1248, 0.7499, 0.113, 0.7499, 0.113, 0.7499, 0.1248, 0.7452, 0.1248, 0.7452, 0.113, 0.4783, 0.3242, 0.25, 0.49, 0.02175, 0.3242, 0.1089, 0.05584, 0.3911, 0.05584, 0.7452, 0.113, 0.7452, 0.1248, 0.7405, 0.1248, 0.7405, 0.113, 0.7405, 0.113, 0.7405, 0.1248, 0.7358, 0.1248, 0.7358, 0.113, 0.75, 0.49, 0.9783, 0.3242, 0.8911, 0.05584, 0.6089, 0.05584, 0.5217, 0.3242, 0.5278, 0.06175, 0.9103, 0.06175, 0.9103, 0.9382, 0.5278, 0.9382, 0.5278, 0.06175, 0.9103, 0.06175, 0.9103, 0.9382, 0.5278, 0.9382])
me_cylinder_008.materials.append(mat_material_001)
me_cylinder_008.use_remesh_fix_poles = True
me_cylinder_008.use_remesh_preserve_attributes = False
me_cylinder_008.use_mirror_vertex_groups = False
me_cylinder_008.update()
me_cylinder_009 = bpy.data.meshes.new('Cylinder.009')
me_cylinder_009.from_pydata([(0.2042, 0.5175, -0.0001564), (0.2042, 0.5175, 8.977), (0.7912, 0.09093, -0.0001564), (0.7912, 0.09093, 8.977), (0.567, -0.5992, -0.0001564), (0.567, -0.5992, 8.977), (-0.1587, -0.5992, -0.0001564), (-0.1587, -0.5992, 8.977), (-0.3829, 0.09093, -0.0001564), (-0.3829, 0.09093, 8.977), (-3.936, -3.723e-07, 2.42), (4.309, -3.723e-07, 2.42), (-3.936, -1.852e-07, 14.76), (4.309, -1.852e-07, 14.76), (0.1866, -4.123, 2.42), (0.1866, 4.123, 2.42), (0.1866, -4.123, 14.76), (0.1866, 4.123, 14.76)], [], [(0, 1, 3, 2), (2, 3, 5, 4), (4, 5, 7, 6), (3, 1, 9, 7, 5), (6, 7, 9, 8), (8, 9, 1, 0), (0, 2, 4, 6, 8), (10, 11, 13, 12), (14, 15, 17, 16)])
_uv = me_cylinder_009.uv_layers.new(name='UVMap')
_uv.uv.foreach_set('vector', [0.7594, 0.113, 0.7594, 0.1248, 0.7546, 0.1248, 0.7546, 0.113, 0.7546, 0.113, 0.7546, 0.1248, 0.7499, 0.1248, 0.7499, 0.113, 0.7499, 0.113, 0.7499, 0.1248, 0.7452, 0.1248, 0.7452, 0.113, 0.4783, 0.3242, 0.25, 0.49, 0.02175, 0.3242, 0.1089, 0.05584, 0.3911, 0.05584, 0.7452, 0.113, 0.7452, 0.1248, 0.7405, 0.1248, 0.7405, 0.113, 0.7405, 0.113, 0.7405, 0.1248, 0.7358, 0.1248, 0.7358, 0.113, 0.75, 0.49, 0.9783, 0.3242, 0.8911, 0.05584, 0.6089, 0.05584, 0.5217, 0.3242, 0.5278, 0.06175, 0.9103, 0.06175, 0.9103, 0.9382, 0.5278, 0.9382, 0.5278, 0.06175, 0.9103, 0.06175, 0.9103, 0.9382, 0.5278, 0.9382])
me_cylinder_009.materials.append(mat_material_001)
me_cylinder_009.use_remesh_fix_poles = True
me_cylinder_009.use_remesh_preserve_attributes = False
me_cylinder_009.use_mirror_vertex_groups = False
me_cylinder_009.update()
me_cylinder_010 = bpy.data.meshes.new('Cylinder.010')
me_cylinder_010.from_pydata([(0.2042, 0.5175, -0.0001564), (0.2042, 0.5175, 8.977), (0.7912, 0.09093, -0.0001564), (0.7912, 0.09093, 8.977), (0.567, -0.5992, -0.0001564), (0.567, -0.5992, 8.977), (-0.1587, -0.5992, -0.0001564), (-0.1587, -0.5992, 8.977), (-0.3829, 0.09093, -0.0001564), (-0.3829, 0.09093, 8.977), (-3.936, -3.723e-07, 2.42), (4.309, -3.723e-07, 2.42), (-3.936, -1.852e-07, 14.76), (4.309, -1.852e-07, 14.76), (0.1866, -4.123, 2.42), (0.1866, 4.123, 2.42), (0.1866, -4.123, 14.76), (0.1866, 4.123, 14.76)], [], [(0, 1, 3, 2), (2, 3, 5, 4), (4, 5, 7, 6), (3, 1, 9, 7, 5), (6, 7, 9, 8), (8, 9, 1, 0), (0, 2, 4, 6, 8), (10, 11, 13, 12), (14, 15, 17, 16)])
_uv = me_cylinder_010.uv_layers.new(name='UVMap')
_uv.uv.foreach_set('vector', [0.7594, 0.113, 0.7594, 0.1248, 0.7546, 0.1248, 0.7546, 0.113, 0.7546, 0.113, 0.7546, 0.1248, 0.7499, 0.1248, 0.7499, 0.113, 0.7499, 0.113, 0.7499, 0.1248, 0.7452, 0.1248, 0.7452, 0.113, 0.4783, 0.3242, 0.25, 0.49, 0.02175, 0.3242, 0.1089, 0.05584, 0.3911, 0.05584, 0.7452, 0.113, 0.7452, 0.1248, 0.7405, 0.1248, 0.7405, 0.113, 0.7405, 0.113, 0.7405, 0.1248, 0.7358, 0.1248, 0.7358, 0.113, 0.75, 0.49, 0.9783, 0.3242, 0.8911, 0.05584, 0.6089, 0.05584, 0.5217, 0.3242, 0.5278, 0.06175, 0.9103, 0.06175, 0.9103, 0.9382, 0.5278, 0.9382, 0.5278, 0.06175, 0.9103, 0.06175, 0.9103, 0.9382, 0.5278, 0.9382])
me_cylinder_010.materials.append(mat_material_001)
me_cylinder_010.use_remesh_fix_poles = True
me_cylinder_010.use_remesh_preserve_attributes = False
me_cylinder_010.use_mirror_vertex_groups = False
me_cylinder_010.update()
me_cylinder_011 = bpy.data.meshes.new('Cylinder.011')
me_cylinder_011.from_pydata([(0.2042, 0.5175, -0.0001564), (0.2042, 0.5175, 8.977), (0.7912, 0.09093, -0.0001564), (0.7912, 0.09093, 8.977), (0.567, -0.5992, -0.0001564), (0.567, -0.5992, 8.977), (-0.1587, -0.5992, -0.0001564), (-0.1587, -0.5992, 8.977), (-0.3829, 0.09093, -0.0001564), (-0.3829, 0.09093, 8.977), (-3.936, -3.723e-07, 2.42), (4.309, -3.723e-07, 2.42), (-3.936, -1.852e-07, 14.76), (4.309, -1.852e-07, 14.76), (0.1866, -4.123, 2.42), (0.1866, 4.123, 2.42), (0.1866, -4.123, 14.76), (0.1866, 4.123, 14.76)], [], [(0, 1, 3, 2), (2, 3, 5, 4), (4, 5, 7, 6), (3, 1, 9, 7, 5), (6, 7, 9, 8), (8, 9, 1, 0), (0, 2, 4, 6, 8), (10, 11, 13, 12), (14, 15, 17, 16)])
_uv = me_cylinder_011.uv_layers.new(name='UVMap')
_uv.uv.foreach_set('vector', [0.7594, 0.113, 0.7594, 0.1248, 0.7546, 0.1248, 0.7546, 0.113, 0.7546, 0.113, 0.7546, 0.1248, 0.7499, 0.1248, 0.7499, 0.113, 0.7499, 0.113, 0.7499, 0.1248, 0.7452, 0.1248, 0.7452, 0.113, 0.4783, 0.3242, 0.25, 0.49, 0.02175, 0.3242, 0.1089, 0.05584, 0.3911, 0.05584, 0.7452, 0.113, 0.7452, 0.1248, 0.7405, 0.1248, 0.7405, 0.113, 0.7405, 0.113, 0.7405, 0.1248, 0.7358, 0.1248, 0.7358, 0.113, 0.75, 0.49, 0.9783, 0.3242, 0.8911, 0.05584, 0.6089, 0.05584, 0.5217, 0.3242, 0.5278, 0.06175, 0.9103, 0.06175, 0.9103, 0.9382, 0.5278, 0.9382, 0.5278, 0.06175, 0.9103, 0.06175, 0.9103, 0.9382, 0.5278, 0.9382])
me_cylinder_011.materials.append(mat_material_001)
me_cylinder_011.use_remesh_fix_poles = True
me_cylinder_011.use_remesh_preserve_attributes = False
me_cylinder_011.use_mirror_vertex_groups = False
me_cylinder_011.update()
me_icosphere = bpy.data.meshes.new('Icosphere')
me_icosphere.from_pydata([(0.0, 0.0, -1.0), (0.7236, -0.5257, -0.4472), (-0.2764, -0.8506, -0.4472), (-0.8944, 0.0, -0.4472), (-0.2764, 0.8506, -0.4472), (0.7236, 0.5257, -0.4472), (0.2764, -0.8506, 0.4472), (-0.7236, -0.5257, 0.4472), (-0.7236, 0.5257, 0.4472), (0.2764, 0.8506, 0.4472), (0.8944, 0.0, 0.4472), (0.0, 0.0, 1.0), (-0.1625, -0.5, -0.8507), (0.4253, -0.309, -0.8507), (0.2629, -0.809, -0.5257), (0.8506, 0.0, -0.5257), (0.4253, 0.309, -0.8507), (-0.5257, 0.0, -0.8507), (-0.6882, -0.5, -0.5257), (-0.1625, 0.5, -0.8507), (-0.6882, 0.5, -0.5257), (0.2629, 0.809, -0.5257), (0.9511, -0.309, 0.0), (0.9511, 0.309, 0.0), (0.0, -1.0, 0.0), (0.5878, -0.809, 0.0), (-0.9511, -0.309, 0.0), (-0.5878, -0.809, 0.0), (-0.5878, 0.809, 0.0), (-0.9511, 0.309, 0.0), (0.5878, 0.809, 0.0), (0.0, 1.0, 0.0), (0.6882, -0.5, 0.5257), (-0.2629, -0.809, 0.5257), (-0.8506, 0.0, 0.5257), (-0.2629, 0.809, 0.5257), (0.6882, 0.5, 0.5257), (0.1625, -0.5, 0.8507), (0.5257, 0.0, 0.8507), (-0.4253, -0.309, 0.8507), (-0.4253, 0.309, 0.8507), (0.1625, 0.5, 0.8507)], [], [(0, 13, 12), (1, 13, 15), (0, 12, 17), (0, 17, 19), (0, 19, 16), (1, 15, 22), (2, 14, 24), (3, 18, 26), (4, 20, 28), (5, 21, 30), (1, 22, 25), (2, 24, 27), (3, 26, 29), (4, 28, 31), (5, 30, 23), (6, 32, 37), (7, 33, 39), (8, 34, 40), (9, 35, 41), (10, 36, 38), (38, 41, 11), (38, 36, 41), (36, 9, 41), (41, 40, 11), (41, 35, 40), (35, 8, 40), (40, 39, 11), (40, 34, 39), (34, 7, 39), (39, 37, 11), (39, 33, 37), (33, 6, 37), (37, 38, 11), (37, 32, 38), (32, 10, 38), (23, 36, 10), (23, 30, 36), (30, 9, 36), (31, 35, 9), (31, 28, 35), (28, 8, 35), (29, 34, 8), (29, 26, 34), (26, 7, 34), (27, 33, 7), (27, 24, 33), (24, 6, 33), (25, 32, 6), (25, 22, 32), (22, 10, 32), (30, 31, 9), (30, 21, 31), (21, 4, 31), (28, 29, 8), (28, 20, 29), (20, 3, 29), (26, 27, 7), (26, 18, 27), (18, 2, 27), (24, 25, 6), (24, 14, 25), (14, 1, 25), (22, 23, 10), (22, 15, 23), (15, 5, 23), (16, 21, 5), (16, 19, 21), (19, 4, 21), (19, 20, 4), (19, 17, 20), (17, 3, 20), (17, 18, 3), (17, 12, 18), (12, 2, 18), (15, 16, 5), (15, 13, 16), (13, 0, 16), (12, 14, 2), (12, 13, 14), (13, 1, 14)])
_uv = me_icosphere.uv_layers.new(name='UVMap')
_uv.uv.foreach_set('vector', [0.8182, 0.0, 0.7727, 0.07873, 0.8636, 0.07873, 0.7273, 0.1575, 0.6818, 0.07873, 0.6364, 0.1575, 0.09091, 0.0, 0.04545, 0.07873, 0.1364, 0.07873, 0.2727, 0.0, 0.2273, 0.07873, 0.3182, 0.07873, 0.4545, 0.0, 0.4091, 0.07873, 0.5, 0.07873, 0.7273, 0.1575, 0.6364, 0.1575, 0.6818, 0.2362, 0.9091, 0.1575, 0.8182, 0.1575, 0.8636, 0.2362, 0.1818, 0.1575, 0.09091, 0.1575, 0.1364, 0.2362, 0.3636, 0.1575, 0.2727, 0.1575, 0.3182, 0.2362, 0.5455, 0.1575, 0.4545, 0.1575, 0.5, 0.2362, 0.7273, 0.1575, 0.6818, 0.2362, 0.7727, 0.2362, 0.9091, 0.1575, 0.8636, 0.2362, 0.9545, 0.2362, 0.1818, 0.1575, 0.1364, 0.2362, 0.2273, 0.2362, 0.3636, 0.1575, 0.3182, 0.2362, 0.4091, 0.2362, 0.5455, 0.1575, 0.5, 0.2362, 0.5909, 0.2362, 0.8182, 0.3149, 0.7273, 0.3149, 0.7727, 0.3937, 1.0, 0.3149, 0.9091, 0.3149, 0.9545, 0.3937, 0.2727, 0.3149, 0.1818, 0.3149, 0.2273, 0.3937, 0.4545, 0.3149, 0.3636, 0.3149, 0.4091, 0.3937, 0.6364, 0.3149, 0.5455, 0.3149, 0.5909, 0.3937, 0.5909, 0.3937, 0.5, 0.3937, 0.5455, 0.4724, 0.5909, 0.3937, 0.5455, 0.3149, 0.5, 0.3937, 0.5455, 0.3149, 0.4545, 0.3149, 0.5, 0.3937, 0.4091, 0.3937, 0.3182, 0.3937, 0.3636, 0.4724, 0.4091, 0.3937, 0.3636, 0.3149, 0.3182, 0.3937, 0.3636, 0.3149, 0.2727, 0.3149, 0.3182, 0.3937, 0.2273, 0.3937, 0.1364, 0.3937, 0.1818, 0.4724, 0.2273, 0.3937, 0.1818, 0.3149, 0.1364, 0.3937, 0.1818, 0.3149, 0.09091, 0.3149, 0.1364, 0.3937, 0.9545, 0.3937, 0.8636, 0.3937, 0.9091, 0.4724, 0.9545, 0.3937, 0.9091, 0.3149, 0.8636, 0.3937, 0.9091, 0.3149, 0.8182, 0.3149, 0.8636, 0.3937, 0.7727, 0.3937, 0.6818, 0.3937, 0.7273, 0.4724, 0.7727, 0.3937, 0.7273, 0.3149, 0.6818, 0.3937, 0.7273, 0.3149, 0.6364, 0.3149, 0.6818, 0.3937, 0.5909, 0.2362, 0.5455, 0.3149, 0.6364, 0.3149, 0.5909, 0.2362, 0.5, 0.2362, 0.5455, 0.3149, 0.5, 0.2362, 0.4545, 0.3149, 0.5455, 0.3149, 0.4091, 0.2362, 0.3636, 0.3149, 0.4545, 0.3149, 0.4091, 0.2362, 0.3182, 0.2362, 0.3636, 0.3149, 0.3182, 0.2362, 0.2727, 0.3149, 0.3636, 0.3149, 0.2273, 0.2362, 0.1818, 0.3149, 0.2727, 0.3149, 0.2273, 0.2362, 0.1364, 0.2362, 0.1818, 0.3149, 0.1364, 0.2362, 0.09091, 0.3149, 0.1818, 0.3149, 0.9545, 0.2362, 0.9091, 0.3149, 1.0, 0.3149, 0.9545, 0.2362, 0.8636, 0.2362, 0.9091, 0.3149, 0.8636, 0.2362, 0.8182, 0.3149, 0.9091, 0.3149, 0.7727, 0.2362, 0.7273, 0.3149, 0.8182, 0.3149, 0.7727, 0.2362, 0.6818, 0.2362, 0.7273, 0.3149, 0.6818, 0.2362, 0.6364, 0.3149, 0.7273, 0.3149, 0.5, 0.2362, 0.4091, 0.2362, 0.4545, 0.3149, 0.5, 0.2362, 0.4545, 0.1575, 0.4091, 0.2362, 0.4545, 0.1575, 0.3636, 0.1575, 0.4091, 0.2362, 0.3182, 0.2362, 0.2273, 0.2362, 0.2727, 0.3149, 0.3182, 0.2362, 0.2727, 0.1575, 0.2273, 0.2362, 0.2727, 0.1575, 0.1818, 0.1575, 0.2273, 0.2362, 0.1364, 0.2362, 0.04545, 0.2362, 0.09091, 0.3149, 0.1364, 0.2362, 0.09091, 0.1575, 0.04545, 0.2362, 0.09091, 0.1575, 0.0, 0.1575, 0.04545, 0.2362, 0.8636, 0.2362, 0.7727, 0.2362, 0.8182, 0.3149, 0.8636, 0.2362, 0.8182, 0.1575, 0.7727, 0.2362, 0.8182, 0.1575, 0.7273, 0.1575, 0.7727, 0.2362, 0.6818, 0.2362, 0.5909, 0.2362, 0.6364, 0.3149, 0.6818, 0.2362, 0.6364, 0.1575, 0.5909, 0.2362, 0.6364, 0.1575, 0.5455, 0.1575, 0.5909, 0.2362, 0.5, 0.07873, 0.4545, 0.1575, 0.5455, 0.1575, 0.5, 0.07873, 0.4091, 0.07873, 0.4545, 0.1575, 0.4091, 0.07873, 0.3636, 0.1575, 0.4545, 0.1575, 0.3182, 0.07873, 0.2727, 0.1575, 0.3636, 0.1575, 0.3182, 0.07873, 0.2273, 0.07873, 0.2727, 0.1575, 0.2273, 0.07873, 0.1818, 0.1575, 0.2727, 0.1575, 0.1364, 0.07873, 0.09091, 0.1575, 0.1818, 0.1575, 0.1364, 0.07873, 0.04545, 0.07873, 0.09091, 0.1575, 0.04545, 0.07873, 0.0, 0.1575, 0.09091, 0.1575, 0.6364, 0.1575, 0.5909, 0.07873, 0.5455, 0.1575, 0.6364, 0.1575, 0.6818, 0.07873, 0.5909, 0.07873, 0.6818, 0.07873, 0.6364, 0.0, 0.5909, 0.07873, 0.8636, 0.07873, 0.8182, 0.1575, 0.9091, 0.1575, 0.8636, 0.07873, 0.7727, 0.07873, 0.8182, 0.1575, 0.7727, 0.07873, 0.7273, 0.1575, 0.8182, 0.1575])
me_icosphere.use_remesh_fix_poles = True
me_icosphere.use_remesh_preserve_attributes = False
me_icosphere.use_mirror_vertex_groups = False
me_icosphere.update()
me_icosphere_001 = bpy.data.meshes.new('Icosphere.001')
me_icosphere_001.from_pydata([(0.0, 0.0, -1.0), (0.7236, -0.5257, -0.4472), (-0.2764, -0.8506, -0.4472), (-0.8944, 0.0, -0.4472), (-0.2764, 0.8506, -0.4472), (0.7236, 0.5257, -0.4472), (0.2764, -0.8506, 0.4472), (-0.7236, -0.5257, 0.4472), (-0.7236, 0.5257, 0.4472), (0.2764, 0.8506, 0.4472), (0.8944, 0.0, 0.4472), (0.0, 0.0, 1.0), (-0.1625, -0.5, -0.8507), (0.4253, -0.309, -0.8507), (0.2629, -0.809, -0.5257), (0.8506, 0.0, -0.5257), (0.4253, 0.309, -0.8507), (-0.5257, 0.0, -0.8507), (-0.6882, -0.5, -0.5257), (-0.1625, 0.5, -0.8507), (-0.6882, 0.5, -0.5257), (0.2629, 0.809, -0.5257), (0.9511, -0.309, 0.0), (0.9511, 0.309, 0.0), (0.0, -1.0, 0.0), (0.5878, -0.809, 0.0), (-0.9511, -0.309, 0.0), (-0.5878, -0.809, 0.0), (-0.5878, 0.809, 0.0), (-0.9511, 0.309, 0.0), (0.5878, 0.809, 0.0), (0.0, 1.0, 0.0), (0.6882, -0.5, 0.5257), (-0.2629, -0.809, 0.5257), (-0.8506, 0.0, 0.5257), (-0.2629, 0.809, 0.5257), (0.6882, 0.5, 0.5257), (0.1625, -0.5, 0.8507), (0.5257, 0.0, 0.8507), (-0.4253, -0.309, 0.8507), (-0.4253, 0.309, 0.8507), (0.1625, 0.5, 0.8507)], [], [(0, 13, 12), (1, 13, 15), (0, 12, 17), (0, 17, 19), (0, 19, 16), (1, 15, 22), (2, 14, 24), (3, 18, 26), (4, 20, 28), (5, 21, 30), (1, 22, 25), (2, 24, 27), (3, 26, 29), (4, 28, 31), (5, 30, 23), (6, 32, 37), (7, 33, 39), (8, 34, 40), (9, 35, 41), (10, 36, 38), (38, 41, 11), (38, 36, 41), (36, 9, 41), (41, 40, 11), (41, 35, 40), (35, 8, 40), (40, 39, 11), (40, 34, 39), (34, 7, 39), (39, 37, 11), (39, 33, 37), (33, 6, 37), (37, 38, 11), (37, 32, 38), (32, 10, 38), (23, 36, 10), (23, 30, 36), (30, 9, 36), (31, 35, 9), (31, 28, 35), (28, 8, 35), (29, 34, 8), (29, 26, 34), (26, 7, 34), (27, 33, 7), (27, 24, 33), (24, 6, 33), (25, 32, 6), (25, 22, 32), (22, 10, 32), (30, 31, 9), (30, 21, 31), (21, 4, 31), (28, 29, 8), (28, 20, 29), (20, 3, 29), (26, 27, 7), (26, 18, 27), (18, 2, 27), (24, 25, 6), (24, 14, 25), (14, 1, 25), (22, 23, 10), (22, 15, 23), (15, 5, 23), (16, 21, 5), (16, 19, 21), (19, 4, 21), (19, 20, 4), (19, 17, 20), (17, 3, 20), (17, 18, 3), (17, 12, 18), (12, 2, 18), (15, 16, 5), (15, 13, 16), (13, 0, 16), (12, 14, 2), (12, 13, 14), (13, 1, 14)])
_uv = me_icosphere_001.uv_layers.new(name='UVMap')
_uv.uv.foreach_set('vector', [0.8182, 0.0, 0.7727, 0.07873, 0.8636, 0.07873, 0.7273, 0.1575, 0.6818, 0.07873, 0.6364, 0.1575, 0.09091, 0.0, 0.04545, 0.07873, 0.1364, 0.07873, 0.2727, 0.0, 0.2273, 0.07873, 0.3182, 0.07873, 0.4545, 0.0, 0.4091, 0.07873, 0.5, 0.07873, 0.7273, 0.1575, 0.6364, 0.1575, 0.6818, 0.2362, 0.9091, 0.1575, 0.8182, 0.1575, 0.8636, 0.2362, 0.1818, 0.1575, 0.09091, 0.1575, 0.1364, 0.2362, 0.3636, 0.1575, 0.2727, 0.1575, 0.3182, 0.2362, 0.5455, 0.1575, 0.4545, 0.1575, 0.5, 0.2362, 0.7273, 0.1575, 0.6818, 0.2362, 0.7727, 0.2362, 0.9091, 0.1575, 0.8636, 0.2362, 0.9545, 0.2362, 0.1818, 0.1575, 0.1364, 0.2362, 0.2273, 0.2362, 0.3636, 0.1575, 0.3182, 0.2362, 0.4091, 0.2362, 0.5455, 0.1575, 0.5, 0.2362, 0.5909, 0.2362, 0.8182, 0.3149, 0.7273, 0.3149, 0.7727, 0.3937, 1.0, 0.3149, 0.9091, 0.3149, 0.9545, 0.3937, 0.2727, 0.3149, 0.1818, 0.3149, 0.2273, 0.3937, 0.4545, 0.3149, 0.3636, 0.3149, 0.4091, 0.3937, 0.6364, 0.3149, 0.5455, 0.3149, 0.5909, 0.3937, 0.5909, 0.3937, 0.5, 0.3937, 0.5455, 0.4724, 0.5909, 0.3937, 0.5455, 0.3149, 0.5, 0.3937, 0.5455, 0.3149, 0.4545, 0.3149, 0.5, 0.3937, 0.4091, 0.3937, 0.3182, 0.3937, 0.3636, 0.4724, 0.4091, 0.3937, 0.3636, 0.3149, 0.3182, 0.3937, 0.3636, 0.3149, 0.2727, 0.3149, 0.3182, 0.3937, 0.2273, 0.3937, 0.1364, 0.3937, 0.1818, 0.4724, 0.2273, 0.3937, 0.1818, 0.3149, 0.1364, 0.3937, 0.1818, 0.3149, 0.09091, 0.3149, 0.1364, 0.3937, 0.9545, 0.3937, 0.8636, 0.3937, 0.9091, 0.4724, 0.9545, 0.3937, 0.9091, 0.3149, 0.8636, 0.3937, 0.9091, 0.3149, 0.8182, 0.3149, 0.8636, 0.3937, 0.7727, 0.3937, 0.6818, 0.3937, 0.7273, 0.4724, 0.7727, 0.3937, 0.7273, 0.3149, 0.6818, 0.3937, 0.7273, 0.3149, 0.6364, 0.3149, 0.6818, 0.3937, 0.5909, 0.2362, 0.5455, 0.3149, 0.6364, 0.3149, 0.5909, 0.2362, 0.5, 0.2362, 0.5455, 0.3149, 0.5, 0.2362, 0.4545, 0.3149, 0.5455, 0.3149, 0.4091, 0.2362, 0.3636, 0.3149, 0.4545, 0.3149, 0.4091, 0.2362, 0.3182, 0.2362, 0.3636, 0.3149, 0.3182, 0.2362, 0.2727, 0.3149, 0.3636, 0.3149, 0.2273, 0.2362, 0.1818, 0.3149, 0.2727, 0.3149, 0.2273, 0.2362, 0.1364, 0.2362, 0.1818, 0.3149, 0.1364, 0.2362, 0.09091, 0.3149, 0.1818, 0.3149, 0.9545, 0.2362, 0.9091, 0.3149, 1.0, 0.3149, 0.9545, 0.2362, 0.8636, 0.2362, 0.9091, 0.3149, 0.8636, 0.2362, 0.8182, 0.3149, 0.9091, 0.3149, 0.7727, 0.2362, 0.7273, 0.3149, 0.8182, 0.3149, 0.7727, 0.2362, 0.6818, 0.2362, 0.7273, 0.3149, 0.6818, 0.2362, 0.6364, 0.3149, 0.7273, 0.3149, 0.5, 0.2362, 0.4091, 0.2362, 0.4545, 0.3149, 0.5, 0.2362, 0.4545, 0.1575, 0.4091, 0.2362, 0.4545, 0.1575, 0.3636, 0.1575, 0.4091, 0.2362, 0.3182, 0.2362, 0.2273, 0.2362, 0.2727, 0.3149, 0.3182, 0.2362, 0.2727, 0.1575, 0.2273, 0.2362, 0.2727, 0.1575, 0.1818, 0.1575, 0.2273, 0.2362, 0.1364, 0.2362, 0.04545, 0.2362, 0.09091, 0.3149, 0.1364, 0.2362, 0.09091, 0.1575, 0.04545, 0.2362, 0.09091, 0.1575, 0.0, 0.1575, 0.04545, 0.2362, 0.8636, 0.2362, 0.7727, 0.2362, 0.8182, 0.3149, 0.8636, 0.2362, 0.8182, 0.1575, 0.7727, 0.2362, 0.8182, 0.1575, 0.7273, 0.1575, 0.7727, 0.2362, 0.6818, 0.2362, 0.5909, 0.2362, 0.6364, 0.3149, 0.6818, 0.2362, 0.6364, 0.1575, 0.5909, 0.2362, 0.6364, 0.1575, 0.5455, 0.1575, 0.5909, 0.2362, 0.5, 0.07873, 0.4545, 0.1575, 0.5455, 0.1575, 0.5, 0.07873, 0.4091, 0.07873, 0.4545, 0.1575, 0.4091, 0.07873, 0.3636, 0.1575, 0.4545, 0.1575, 0.3182, 0.07873, 0.2727, 0.1575, 0.3636, 0.1575, 0.3182, 0.07873, 0.2273, 0.07873, 0.2727, 0.1575, 0.2273, 0.07873, 0.1818, 0.1575, 0.2727, 0.1575, 0.1364, 0.07873, 0.09091, 0.1575, 0.1818, 0.1575, 0.1364, 0.07873, 0.04545, 0.07873, 0.09091, 0.1575, 0.04545, 0.07873, 0.0, 0.1575, 0.09091, 0.1575, 0.6364, 0.1575, 0.5909, 0.07873, 0.5455, 0.1575, 0.6364, 0.1575, 0.6818, 0.07873, 0.5909, 0.07873, 0.6818, 0.07873, 0.6364, 0.0, 0.5909, 0.07873, 0.8636, 0.07873, 0.8182, 0.1575, 0.9091, 0.1575, 0.8636, 0.07873, 0.7727, 0.07873, 0.8182, 0.1575, 0.7727, 0.07873, 0.7273, 0.1575, 0.8182, 0.1575])
me_icosphere_001.use_remesh_fix_poles = True
me_icosphere_001.use_remesh_preserve_attributes = False
me_icosphere_001.use_mirror_vertex_groups = False
me_icosphere_001.update()
me_plane_002 = bpy.data.meshes.new('Plane.002')
me_plane_002.from_pydata([(-1.0, -1.0, 0.0), (1.0, -1.0, 0.0), (-1.0, 1.0, 0.0), (1.0, 1.0, 0.0)], [], [(0, 1, 3, 2)])
_uv = me_plane_002.uv_layers.new(name='UVMap')
_uv.uv.foreach_set('vector', [0.0, 0.0, 1.0, 0.0, 1.0, 1.0, 0.0, 1.0])
me_plane_002.use_remesh_fix_poles = True
me_plane_002.use_remesh_preserve_attributes = False
me_plane_002.use_mirror_vertex_groups = False
me_plane_002.update()
me_plane_003 = bpy.data.meshes.new('Plane.003')
me_plane_003.from_pydata([(-1.0, -1.0, 0.0), (1.0, -1.0, 0.0), (-1.0, 1.0, 0.0), (1.0, 1.0, 0.0)], [], [(0, 1, 3, 2)])
_uv = me_plane_003.uv_layers.new(name='UVMap')
_uv.uv.foreach_set('vector', [0.0, 0.0, 1.0, 0.0, 1.0, 1.0, 0.0, 1.0])
me_plane_003.use_remesh_fix_poles = True
me_plane_003.use_remesh_preserve_attributes = False
me_plane_003.use_mirror_vertex_groups = False
me_plane_003.update()
me_cylinder_012 = bpy.data.meshes.new('Cylinder.012')
me_cylinder_012.from_pydata([(-90.56, 156.9, 0.7432), (-181.1, 0.0, 0.7432), (-340.0, 229.6, 0.7432), (-200.0, 185.4, 0.7432), (-227.4, 137.9, 0.7432), (-272.2, 185.4, 5.743), (-299.5, 137.9, 5.743), (-367.4, 182.2, 0.7432), (-423.8, 229.6, -13.26), (-451.1, 182.2, -13.26), (-485.1, 253.7, -9.257), (-479.7, 199.2, -9.257), (-551.8, 208.3, 0.7432), (-499.1, 193.4, 0.7432), (-545.3, 105.6, -2.257), (-505.6, 147.0, 19.74), (-506.1, 105.6, 22.74), (-500.4, 21.59, 40.61), (-354.0, 21.59, 40.61), (-488.4, 160.1, 40.61), (-354.0, 168.0, 40.61), (-427.2, 21.59, 40.61), (-354.0, 94.81, 40.61), (-427.2, 168.0, 40.61), (-427.2, 94.81, 40.61), (-500.4, 58.2, 40.61), (-390.6, 21.59, 40.61), (-354.0, 131.4, 40.61), (-463.8, 168.0, 40.61), (-463.8, 21.59, 40.61), (-354.0, 58.2, 40.61), (-390.6, 168.0, 40.61), (-427.2, 131.4, 40.61), (-427.2, 58.2, 40.61), (-463.8, 94.81, 27.61), (-390.6, 94.81, 40.61), (-390.6, 58.2, 40.61), (-463.8, 58.2, 40.61), (-463.8, 131.4, 27.61), (-390.6, 131.4, 40.61), (-525.5, 200.8, 0.7432), (-525.5, 124.5, 10.24), (-502.4, 168.4, 14.24), (-548.6, 156.9, -3.257), (-525.5, 162.7, 5.493), (-90.56, 156.9, 0.7432), (-181.1, 0.0, 0.7432), (-82.43, 141.2, 0.7432), (-1.356, 188.0, 0.7432), (-1.356, -186.4, 0.7432), (-163.5, -92.83, 0.7432), (160.8, -92.83, 0.7432), (160.8, 94.4, 0.7432), (-163.5, 0.7828, 0.7432), (-82.43, 141.2, -21.71), (-1.356, 188.0, -21.71), (-1.356, -186.4, -21.71), (-163.5, -92.83, -21.71), (160.8, -92.83, -21.71), (160.8, 94.4, -21.71), (-163.5, 0.7828, -21.71)], [], [(0, 3, 4, 1), (2, 7, 6, 5), (4, 3, 5, 6), (2, 7, 9, 8), (8, 9, 11, 10), (10, 11, 13, 40, 12), (44, 42, 15, 41), (14, 41, 15, 16), (39, 31, 20, 27), (38, 28, 23, 32), (37, 34, 24, 33), (36, 35, 22, 30), (33, 24, 35, 36), (21, 33, 36, 26), (26, 36, 30, 18), (25, 16, 34, 37), (17, 25, 37, 29), (29, 37, 33, 21), (15, 19, 28, 38), (16, 15, 38, 34), (34, 38, 32, 24), (32, 23, 31, 39), (24, 32, 39, 35), (35, 39, 27, 22), (43, 44, 41, 14), (12, 40, 44, 43), (40, 13, 42, 44), (0, 1, 46, 45), (53, 50, 57, 60), (52, 48, 55, 59), (49, 51, 58, 56), (48, 47, 54, 55), (47, 53, 60, 54), (51, 52, 59, 58), (50, 49, 56, 57)])
_uv = me_cylinder_012.uv_layers.new(name='UVMap')
_uv.uv.foreach_set('vector', [0.5708, 0.53, 0.5708, 0.53, 0.5708, 0.53, 0.5708, 0.53, 0.5708, 0.53, 0.5708, 0.53, 0.5708, 0.53, 0.5708, 0.53, 0.5708, 0.53, 0.5708, 0.53, 0.5708, 0.53, 0.5708, 0.53, 0.5708, 0.53, 0.5708, 0.53, 0.5708, 0.53, 0.5708, 0.53, 0.5708, 0.53, 0.5708, 0.53, 0.5708, 0.53, 0.5708, 0.53, 0.5708, 0.53, 0.5708, 0.53, 0.5708, 0.53, 0.5708, 0.53, 0.5708, 0.53, 0.5708, 0.53, 0.5708, 0.53, 0.5708, 0.53, 0.5708, 0.53, 0.5708, 0.53, 0.5708, 0.53, 0.5708, 0.53, 0.5708, 0.53, 0.5708, 0.53, 0.5708, 0.53, 0.5708, 0.53, 0.5708, 0.53, 0.5708, 0.53, 0.5708, 0.53, 0.5708, 0.53, 0.5708, 0.53, 0.5708, 0.53, 0.5708, 0.53, 0.5708, 0.53, 0.5708, 0.53, 0.5708, 0.53, 0.5708, 0.53, 0.5708, 0.53, 0.5708, 0.53, 0.5708, 0.53, 0.5708, 0.53, 0.5708, 0.53, 0.5708, 0.53, 0.5708, 0.53, 0.5708, 0.53, 0.5708, 0.53, 0.5708, 0.53, 0.5708, 0.53, 0.5708, 0.53, 0.5708, 0.53, 0.5708, 0.53, 0.5708, 0.53, 0.5708, 0.53, 0.5708, 0.53, 0.5708, 0.53, 0.5708, 0.53, 0.5708, 0.53, 0.5708, 0.53, 0.5708, 0.53, 0.5708, 0.53, 0.5708, 0.53, 0.5708, 0.53, 0.5708, 0.53, 0.5708, 0.53, 0.5708, 0.53, 0.5708, 0.53, 0.5708, 0.53, 0.5708, 0.53, 0.5708, 0.53, 0.5708, 0.53, 0.5708, 0.53, 0.5708, 0.53, 0.5708, 0.53, 0.5708, 0.53, 0.5708, 0.53, 0.5708, 0.53, 0.5708, 0.53, 0.5708, 0.53, 0.5708, 0.53, 0.5708, 0.53, 0.5708, 0.53, 0.5708, 0.53, 0.5708, 0.53, 0.5708, 0.53, 0.5708, 0.53, 0.5708, 0.53, 0.5708, 0.53, 0.5708, 0.53, 0.5708, 0.53, 0.5708, 0.53, 0.5708, 0.53, 0.5708, 0.53, 0.5708, 0.53, 0.5708, 0.53, 0.5708, 0.53, 0.5708, 0.53, 0.5708, 0.53, 0.5708, 0.53, 0.5708, 0.53, 0.3715, 0.4116, 0.3715, 0.4116, 0.3715, 0.4116, 0.3715, 0.4116, 0.0, 0.0, 1.0, 0.0, 1.0, 0.0, 0.0, 0.0, 0.0, 0.0, 1.0, -1.793e-09, 1.0, -1.793e-09, 0.0, 0.0, 0.0, 0.0, 1.0, 0.0, 1.0, 0.0, 0.0, 0.0, 0.0, 1.793e-09, 1.0, 0.0, 1.0, 0.0, 0.0, 1.793e-09, 0.3715, 0.4116, 0.3715, 0.4116, 0.3715, 0.4116, 0.3715, 0.4116, 0.0, 0.002555, 1.0, 0.0, 1.0, 0.0, 0.0, 0.002555, 0.0, 0.0, 1.0, 0.0, 1.0, 0.0, 0.0, 0.0])
me_cylinder_012.materials.append(mat_material)
me_cylinder_012.use_remesh_fix_poles = True
me_cylinder_012.use_remesh_preserve_attributes = False
me_cylinder_012.use_mirror_vertex_groups = False
me_cylinder_012.update()
me_cylinder_013 = bpy.data.meshes.new('Cylinder.013')
me_cylinder_013.from_pydata([(-233.4, -7.411, -33.26), (557.9, 25.43, 43.67), (557.9, 25.43, -50.65), (533.1, -250.8, 33.88), (533.1, -250.8, -60.44), (348.9, -357.1, 33.88), (348.9, -357.1, -60.44), (126.0, -222.5, 40.6), (126.0, -222.5, -53.73), (373.8, 131.7, -50.65), (237.8, 48.44, -59.59), (373.8, 131.7, 43.67), (237.8, 48.44, 34.73), (125.7, -116.8, 40.6), (31.02, 14.04, -59.61), (30.98, 13.8, 33.89), (55.56, 132.7, -52.37), (57.72, 131.6, 33.97), (96.65, -13.59, 33.89), (-10.09, 175.9, 33.89), (-39.45, 66.99, 33.9), (-39.49, 67.0, -59.6), (96.65, -13.59, -59.61), (129.4, 76.97, -59.52), (129.4, 76.97, 33.99), (125.7, -116.8, -53.73), (-94.15, 121.2, 33.9), (-94.12, 121.2, -79.67), (-123.1, 66.96, 33.89), (-123.1, 66.96, -79.68), (-156.5, 145.3, 33.91), (-156.4, 145.3, -73.93), (-151.2, 83.88, 33.86), (-151.3, 83.88, -73.97), (-226.0, 98.01, 33.74), (-226.0, 98.04, -59.76), (-166.9, 80.12, 34.02), (-167.1, 79.72, -59.53), (-207.9, -43.34, -7.781), (-174.0, -92.72, -2.432), (-62.24, -93.72, -2.435), (-22.65, -92.71, -2.435), (-21.64, 19.03, -2.435), (-22.65, 58.63, -2.435), (-135.4, 59.62, -2.415), (-159.8, 52.11, -2.188), (-134.4, -111.1, -2.435), (-98.32, -111.1, -2.435), (-1.052, -53.12, -2.435), (-1.04, -17.04, -2.435), (-62.24, 68.06, -2.435), (-98.3, 68.07, -2.435), (-165.0, 35.48, -33.61), (-174.0, -92.72, 40.58), (-208.0, -43.25, 35.17), (-22.65, -92.71, 40.58), (-62.24, -93.72, 40.58), (-22.65, 58.63, 40.58), (-21.64, 19.03, 40.58), (-160.0, 51.95, 40.78), (-135.4, 59.62, 40.6), (-98.32, -111.1, 40.58), (-134.4, -111.1, 40.58), (-1.04, -17.04, 40.58), (-1.052, -53.12, 40.58), (-98.3, 68.07, 40.58), (-62.24, 68.06, 40.58), (-171.1, 39.15, 35.92), (-234.0, -8.88, 27.92), (-10.1, 175.9, -59.61), (-233.4, -7.411, -144.3), (557.9, 25.43, -161.7), (533.1, -250.8, -171.4), (348.9, -357.1, -171.4), (126.0, -222.5, -164.7), (373.8, 131.7, -161.7), (237.8, 48.44, -170.6), (31.02, 14.04, -170.6), (55.56, 132.7, -163.4), (-39.49, 67.0, -170.6), (96.65, -13.59, -170.6), (129.4, 76.97, -170.5), (125.7, -116.8, -164.7), (-94.12, 121.2, -190.7), (-123.1, 66.96, -190.7), (-156.4, 145.3, -184.9), (-151.3, 83.88, -185.0), (-226.0, 98.04, -170.8), (-167.1, 79.72, -170.5), (-207.9, -43.34, -118.8), (-174.0, -92.72, -113.4), (-62.24, -93.72, -113.4), (-22.65, -92.71, -113.4), (-21.64, 19.03, -113.4), (-22.65, 58.63, -113.4), (-135.4, 59.62, -113.4), (-159.8, 52.11, -113.2), (-134.4, -111.1, -113.4), (-98.32, -111.1, -113.4), (-1.052, -53.12, -113.4), (-1.04, -17.04, -113.4), (-62.24, 68.06, -113.4), (-98.3, 68.07, -113.4), (-165.0, 35.48, -144.6), (-10.1, 175.9, -170.6)], [], [(36, 37, 52, 67), (10, 9, 11, 12), (6, 8, 7, 5), (4, 6, 5, 3), (2, 4, 3, 1), (9, 2, 1, 11), (8, 25, 13, 7), (69, 16, 17, 19), (16, 23, 24, 17), (14, 15, 18, 22), (14, 21, 20, 15), (10, 12, 24, 23), (13, 25, 22, 18), (20, 21, 29, 28), (69, 19, 26, 27), (28, 29, 33, 32), (27, 26, 30, 31), (32, 33, 37, 36), (31, 30, 34, 35), (51, 50, 66, 65), (44, 51, 65, 60), (39, 38, 54, 53), (46, 39, 53, 62), (38, 0, 68, 54), (41, 40, 56, 55), (48, 41, 55, 64), (43, 42, 58, 57), (50, 43, 57, 66), (45, 44, 60, 59), (52, 45, 59, 67), (47, 46, 62, 61), (40, 47, 61, 56), (49, 48, 64, 63), (42, 49, 63, 58), (39, 46, 97, 90), (8, 6, 73, 74), (41, 48, 99, 92), (0, 38, 89, 70), (6, 4, 72, 73), (43, 50, 101, 94), (38, 39, 90, 89), (4, 2, 71, 72), (52, 37, 88, 103), (40, 41, 92, 91), (2, 9, 75, 71), (23, 16, 78, 81), (14, 22, 80, 77), (42, 43, 94, 93), (33, 29, 84, 86), (44, 45, 96, 95), (25, 8, 74, 82), (46, 47, 98, 97), (27, 31, 85, 83), (10, 23, 81, 76), (48, 49, 100, 99), (50, 51, 102, 101), (16, 69, 104, 78), (45, 52, 103, 96), (22, 25, 82, 80), (47, 40, 91, 98), (37, 33, 86, 88), (49, 42, 93, 100), (21, 14, 77, 79), (51, 44, 95, 102), (31, 35, 87, 85), (9, 10, 76, 75), (69, 27, 83, 104), (29, 21, 79, 84), (75, 76, 81, 78, 104, 83, 85, 87, 70, 89, 90, 97, 98, 91, 92, 99, 100, 93, 94, 101, 102, 95, 96, 103, 88, 86, 84, 79, 77, 80, 82, 74, 73, 72, 71)])
_uv = me_cylinder_013.uv_layers.new(name='UVMap')
_uv.uv.foreach_set('vector', [0.0, 1.0, -1.49e-08, 0.0, 1.0, 0.0, 1.0, 1.0, 0.0, 0.0, 1.0, 0.0, 1.0, 1.0, 0.0, 1.0, 1.863e-09, 5.736e-08, 0.9999, 0.00326, 1.0, 1.0, -1.863e-09, 1.0, -2.98e-08, 0.003588, 0.9995, 0.0, 1.0, 0.9979, 0.000101, 1.0, 0.0, 1.793e-09, 1.0, 0.0, 1.0, 1.0, 0.0, 1.0, 0.0, 0.0, 1.0, 0.0, 1.0, 1.0, 0.0, 1.0, 0.0, 1.793e-09, 1.0, 3.585e-09, 1.0, 1.0, 0.0, 1.0, 0.0, 0.0, 1.0, 1.793e-09, 1.0, 1.0, 0.0, 1.0, 0.0, 0.0, 1.0, 0.0, 1.0, 1.0, 0.0, 1.0, 1.0, 0.0, 1.0, 1.0, 0.0, 1.0, 1.49e-08, 0.0, -2.98e-08, 0.0, 1.0, 0.0, 1.0, 1.0, 0.003231, 1.0, 1.0, 0.0, 1.0, 0.9982, 0.0, 1.0, 0.0, 0.0, 0.0, 1.0, 0.0, 0.0, 1.0, 0.0, 1.0, 1.0, 2.98e-08, 1.0, 0.0, 3.585e-09, 0.999, 0.0, 1.0, 0.9999, 1.0, 0.0, 1.0, 1.0, 0.0, 1.0, 0.0, 0.0, 0.0, 0.9997, 0.0, 0.0, 0.3421, 0.0, 0.3564, 1.0, 1.0, 0.0, 1.0, 1.0, 0.0, 0.9977, 0.0, 0.0, 0.0, 1.0, 1.49e-08, 0.0, 0.3975, 0.0, 0.3983, 0.9999, 1.0, 0.0, 1.0, 1.0, 0.0, 1.0, 0.0, 0.0, 0.0, 1.793e-09, 1.0, 0.0, 1.0, 0.9782, 0.0, 0.9702, 0.0, 0.0, 1.0, 0.0, 1.0, 0.9916, 0.001062, 0.9941, 0.2404, 0.1251, 0.7314, 0.1001, 0.7233, 0.7297, 0.23, 0.7531, 0.1243, 0.01299, 0.8579, -5.736e-08, 0.8989, 0.7342, 0.1654, 0.7472, 0.01399, 0.2563, 0.9978, 0.0, 0.8523, 0.8363, 0.0, 0.8481, 0.2469, 0.0, 0.9411, 0.01341, 0.8972, 0.7058, 0.2031, 0.6924, 0.03812, 0.1423, 0.9531, 0.1322, 0.962, 0.7498, 0.04703, 0.76, 0.3277, 0.1694, 0.9506, 0.137, 1.0, 0.8219, 0.3771, 0.8543, 0.0, 0.0, 1.0, 0.0, 1.0, 0.9811, -1.863e-08, 1.0, 0.0, 0.397, 0.541, 0.3839, 0.5311, 0.9784, 0.0, 1.0, 0.0, 0.2855, 0.5995, 0.2855, 0.5995, 0.885, 0.0, 0.885, 0.1658, 0.2259, 0.7455, 0.2305, 0.7366, 0.9865, 0.1569, 0.982, 0.1164, 0.0, 1.0, 0.01913, 0.9471, 0.7278, 0.06357, 0.7087, 0.2074, 0.07181, 0.7505, 0.01622, 0.8361, 0.7906, 0.293, 0.8461, 0.3283, 0.08836, 0.8275, 0.07469, 0.8485, 0.7865, 0.3493, 0.8002, 0.4336, 0.2624, 0.4336, 0.2624, 0.4336, 0.2624, 0.4336, 0.2624, 0.4336, 0.2624, 0.4336, 0.2624, 0.4336, 0.2624, 0.4336, 0.2624, 0.4336, 0.2624, 0.4336, 0.2624, 0.4336, 0.2624, 0.4336, 0.2624, 0.4336, 0.2624, 0.4336, 0.2624, 0.4336, 0.2624, 0.4336, 0.2624, 0.4336, 0.2624, 0.4336, 0.2624, 0.4336, 0.2624, 0.4336, 0.2624, 0.4336, 0.2624, 0.4336, 0.2624, 0.4336, 0.2624, 0.4336, 0.2624, 0.4336, 0.2624, 0.4336, 0.2624, 0.4336, 0.2624, 0.4336, 0.2624, 0.4336, 0.2624, 0.4336, 0.2624, 0.4336, 0.2624, 0.4336, 0.2624, 0.4336, 0.2624, 0.4336, 0.2624, 0.4336, 0.2624, 0.4336, 0.2624, 0.4336, 0.2624, 0.4336, 0.2624, 0.4336, 0.2624, 0.4336, 0.2624, 0.4336, 0.2624, 0.4336, 0.2624, 0.4336, 0.2624, 0.4336, 0.2624, 0.4336, 0.2624, 0.4336, 0.2624, 0.4336, 0.2624, 0.4336, 0.2624, 0.4336, 0.2624, 0.4336, 0.2624, 0.4336, 0.2624, 0.4336, 0.2624, 0.4336, 0.2624, 0.4336, 0.2624, 0.4336, 0.2624, 0.4336, 0.2624, 0.4336, 0.2624, 0.4336, 0.2624, 0.4336, 0.2624, 0.4336, 0.2624, 0.4336, 0.2624, 0.4336, 0.2624, 0.4336, 0.2624, 0.4336, 0.2624, 0.4336, 0.2624, 0.4336, 0.2624, 0.4336, 0.2624, 0.4336, 0.2624, 0.4336, 0.2624, 0.4336, 0.2624, 0.4336, 0.2624, 0.4336, 0.2624, 0.4336, 0.2624, 0.4336, 0.2624, 0.4336, 0.2624, 0.4336, 0.2624, 0.4336, 0.2624, 0.4336, 0.2624, 0.4336, 0.2624, 0.4336, 0.2624, 0.4336, 0.2624, 0.4336, 0.2624, 0.4336, 0.2624, 0.4336, 0.2624, 0.4336, 0.2624, 0.4336, 0.2624, 0.4336, 0.2624, 0.4336, 0.2624, 0.4336, 0.2624, 0.4336, 0.2624, 0.4336, 0.2624, 0.4336, 0.2624, 0.4336, 0.2624, 0.4336, 0.2624, 0.4336, 0.2624, 0.4336, 0.2624, 0.4336, 0.2624, 0.4336, 0.2624, 0.4336, 0.2624, 0.4336, 0.2624, 0.4336, 0.2624, 0.4336, 0.2624, 0.4336, 0.2624, 0.4336, 0.2624, 0.4336, 0.2624, 0.4336, 0.2624, 0.4336, 0.2624, 0.4336, 0.2624, 0.4336, 0.2624, 0.4336, 0.2624, 0.4336, 0.2624, 0.4336, 0.2624, 0.4336, 0.2624, 0.4336, 0.2624, 0.4336, 0.2624, 0.4336, 0.2624, 0.4336, 0.2624, 0.4336, 0.2624, 0.4336, 0.2624, 0.4336, 0.2624, 0.4336, 0.2624, 0.4336, 0.2624, 0.4336, 0.2624, 0.4336, 0.2624, 0.4336, 0.2624, 0.4336, 0.2624, 0.4336, 0.2624, 0.4336, 0.2624, 0.4336, 0.2624, 0.4336, 0.2624, 0.4336, 0.2624, 0.4336, 0.2624, 0.4336, 0.2624, 0.4336, 0.2624, 0.4336, 0.2624, 0.4336, 0.2624, 0.4336, 0.2624, 0.4336, 0.2624, 0.4336, 0.2624, 0.4336, 0.2624, 0.4336, 0.2624, 0.4336, 0.2624, 0.4336, 0.2624, 0.4336, 0.2624, 0.4336, 0.2624, 0.4336, 0.2624, 0.4336, 0.2624, 0.4336, 0.2624, 0.4336, 0.2624, 0.4336, 0.2624, 0.4336, 0.2624, 0.4336, 0.2624, 0.4336, 0.2624, 0.4336, 0.2624, 0.4336, 0.2624, 0.4336, 0.2624, 0.4336, 0.2624, 0.4336, 0.2624, 0.4336, 0.2624, 0.4336, 0.2624, 0.4336, 0.2624, 0.4336, 0.2624, 0.4336, 0.2624, 0.4336, 0.2624, 0.4336, 0.2624, 0.4336, 0.2624, 0.4336, 0.2624, 0.4336, 0.2624, 0.4336, 0.2624, 0.4336, 0.2624, 0.4336, 0.2624])
me_cylinder_013.materials.append(mat_material_001)
me_cylinder_013.use_remesh_fix_poles = True
me_cylinder_013.use_remesh_preserve_attributes = False
me_cylinder_013.use_mirror_vertex_groups = False
me_cylinder_013.update()
me_cylinder_001 = bpy.data.meshes.new('Cylinder.001')
me_cylinder_001.from_pydata([(-90.56, 156.9, 0.7432), (8.093e-06, 209.1, 0.7432), (-1.019e-05, -209.1, 0.7432), (-181.1, -104.6, 0.7432), (181.1, -104.6, 0.7432), (181.1, 104.6, 0.7432), (-181.1, 0.0, 0.7432), (-82.43, 141.2, 0.7432), (-1.356, 188.0, 0.7432), (-1.356, -186.4, 0.7432), (-163.5, -92.83, 0.7432), (160.8, -92.83, 0.7432), (160.8, 94.4, 0.7432), (-163.5, 0.7828, 0.7432), (-82.43, 141.2, -21.71), (-1.356, 188.0, -21.71), (-1.356, -186.4, -21.71), (-163.5, -92.83, -21.71), (160.8, -92.83, -21.71), (160.8, 94.4, -21.71), (-163.5, 0.7828, -21.71), (-1.478, 15.35, -0.9233), (-11.08, 15.35, -0.9233), (-6.278, 12.58, -0.9233), (-6.278, 23.67, -0.9233), (-8.679, 22.28, -0.9233), (-1.478, 20.89, -0.9233), (-11.08, 18.12, -0.9233), (0.1817, 14.39, -2.01), (-12.52, 14.39, -2.01), (-6.168, 10.73, -2.01), (-6.168, 25.39, -2.01), (-9.343, 23.56, -2.01), (0.1817, 21.72, -2.01), (-12.52, 18.06, -2.01), (-8.679, 22.28, 0.4709), (-8.811, 22.49, 0.7432), (-6.27, 23.96, 0.7432), (-6.278, 23.67, 0.4709), (-6.278, 12.58, 0.4709), (-6.27, 12.23, 0.7432), (-11.35, 15.16, 0.7432), (-11.08, 15.35, 0.4709), (-1.478, 15.35, 0.4709), (-1.194, 15.16, 0.7432), (-1.478, 20.89, 0.4709), (-1.191, 21.02, 0.7432), (-11.08, 18.12, 0.4709), (-11.35, 18.09, 0.7432)], [], [(1, 0, 7, 8), (0, 6, 13, 7), (4, 5, 12, 11), (3, 2, 9, 10), (6, 3, 10, 13), (5, 1, 8, 12), (2, 4, 11, 9), (14, 20, 17, 16, 18, 19, 15), (45, 26, 21, 43), (39, 23, 22, 42), (38, 24, 26, 45), (9, 40, 41, 10), (47, 27, 25, 35), (7, 36, 37, 8), (43, 21, 23, 39), (13, 48, 36, 7), (42, 22, 27, 47), (10, 41, 48, 13), (8, 37, 46, 12), (12, 46, 44, 11), (11, 44, 40, 9), (26, 33, 28, 21), (27, 34, 32, 25), (21, 28, 30, 23), (24, 31, 33, 26), (22, 29, 34, 27), (25, 32, 31, 24), (23, 30, 29, 22), (36, 35, 38, 37), (40, 39, 42, 41), (44, 43, 39, 40), (46, 45, 43, 44), (37, 38, 45, 46), (35, 36, 48, 47), (41, 42, 47, 48), (35, 25, 24, 38)])
_uv = me_cylinder_001.uv_layers.new(name='UVMap')
_uv.uv.foreach_set('vector', [0.5566, 0.5517, 0.5566, 0.5517, 0.5566, 0.5517, 0.5566, 0.5517, 0.5566, 0.5517, 0.5566, 0.5517, 0.5566, 0.5517, 0.5566, 0.5517, 0.5566, 0.5517, 0.5566, 0.5517, 0.5566, 0.5517, 0.5566, 0.5517, 0.5566, 0.5517, 0.5566, 0.5517, 0.5566, 0.5517, 0.5566, 0.5517, 0.5566, 0.5517, 0.5566, 0.5517, 0.5566, 0.5517, 0.5566, 0.5517, 0.5566, 0.5517, 0.5566, 0.5517, 0.5566, 0.5517, 0.5566, 0.5517, 0.5566, 0.5517, 0.5566, 0.5517, 0.5566, 0.5517, 0.5566, 0.5517, 0.364, 0.42, 0.364, 0.42, 0.364, 0.42, 0.364, 0.42, 0.364, 0.42, 0.364, 0.42, 0.364, 0.42, 0.7031, 0.586, 0.7031, 0.586, 0.7031, 0.586, 0.7031, 0.586, 0.7031, 0.586, 0.7031, 0.586, 0.7031, 0.586, 0.7031, 0.586, 0.7031, 0.586, 0.7031, 0.586, 0.7031, 0.586, 0.7031, 0.586, 0.7031, 0.586, 0.7031, 0.586, 0.7031, 0.586, 0.7031, 0.586, 0.7031, 0.586, 0.7031, 0.586, 0.7031, 0.586, 0.7031, 0.586, 0.7031, 0.586, 0.7031, 0.586, 0.7031, 0.586, 0.7031, 0.586, 0.7031, 0.586, 0.7031, 0.586, 0.7031, 0.586, 0.7031, 0.586, 0.7031, 0.586, 0.7031, 0.586, 0.7031, 0.586, 0.7031, 0.586, 0.7031, 0.586, 0.7031, 0.586, 0.7031, 0.586, 0.7031, 0.586, 0.7031, 0.586, 0.7031, 0.586, 0.7031, 0.586, 0.7031, 0.586, 0.7031, 0.586, 0.7031, 0.586, 0.7031, 0.586, 0.7031, 0.586, 0.7031, 0.586, 0.7031, 0.586, 0.7031, 0.586, 0.7031, 0.586, 0.7031, 0.586, 0.7031, 0.586, 0.7031, 0.586, 0.7031, 0.586, 0.7031, 0.586, 0.7031, 0.586, 0.7031, 0.586, 0.7031, 0.586, 0.7031, 0.586, 0.7031, 0.586, 0.7031, 0.586, 0.7031, 0.586, 0.7031, 0.586, 0.7031, 0.586, 0.7031, 0.586, 0.7031, 0.586, 0.7031, 0.586, 0.7031, 0.586, 0.7031, 0.586, 0.7031, 0.586, 0.7031, 0.586, 0.7031, 0.586, 0.7031, 0.586, 0.7031, 0.586, 0.7031, 0.586, 0.7031, 0.586, 0.7031, 0.586, 0.7031, 0.586, 0.7031, 0.586, 0.7031, 0.586, 0.7031, 0.586, 0.7031, 0.586, 0.7031, 0.586, 0.7031, 0.586, 0.7031, 0.586, 0.7031, 0.586, 0.7031, 0.586, 0.7031, 0.586, 0.7031, 0.586, 0.7031, 0.586, 0.7031, 0.586, 0.7031, 0.586, 0.7031, 0.586, 0.7031, 0.586, 0.7031, 0.586, 0.7031, 0.586, 0.7031, 0.586, 0.7031, 0.586, 0.7031, 0.586, 0.7031, 0.586, 0.7031, 0.586, 0.7031, 0.586, 0.7031, 0.586, 0.7031, 0.586, 0.7031, 0.586, 0.7031, 0.586, 0.7031, 0.586, 0.7031, 0.586, 0.7031, 0.586, 0.7031, 0.586, 0.7031, 0.586, 0.7031, 0.586, 0.7031, 0.586, 0.7031, 0.586])
me_cylinder_001.materials.append(mat_material)
me_cylinder_001.use_remesh_fix_poles = True
me_cylinder_001.use_remesh_preserve_attributes = False
me_cylinder_001.use_mirror_vertex_groups = False
me_cylinder_001.update()

# ---- objects
ob_light = bpy.data.objects.new('Light', light_light)
ob_camera = bpy.data.objects.new('Camera', cam_camera)
ob_cube = bpy.data.objects.new('Cube', me_cube_001)
ob_cylinder_002 = bpy.data.objects.new('Cylinder.002', me_cylinder_002)
ob_cube_003 = bpy.data.objects.new('Cube.003', me_cube_004)
ob_cylinder_006 = bpy.data.objects.new('Cylinder.006', me_cylinder_006)
ob_cylinder_007 = bpy.data.objects.new('Cylinder.007', me_cylinder_007)
ob_cylinder_008 = bpy.data.objects.new('Cylinder.008', me_cylinder_008)
ob_cylinder_003 = bpy.data.objects.new('Cylinder.003', me_cylinder_009)
ob_cylinder_004 = bpy.data.objects.new('Cylinder.004', me_cylinder_010)
ob_cylinder_005 = bpy.data.objects.new('Cylinder.005', me_cylinder_011)
ob_icosphere = bpy.data.objects.new('Icosphere', me_icosphere)
ob_icosphere_001 = bpy.data.objects.new('Icosphere.001', me_icosphere_001)
ob_plane = bpy.data.objects.new('Plane', me_plane_002)
ob_plane_001 = bpy.data.objects.new('Plane.001', me_plane_003)
ob_cylinder_009 = bpy.data.objects.new('Cylinder.009', me_cylinder_012)
ob_cylinder_001 = bpy.data.objects.new('Cylinder.001', me_cylinder_013)
ob_cylinder_010 = bpy.data.objects.new('Cylinder.010', me_cylinder_001)

# ---- transforms, parenting, visibility, modifiers, constraints
ob_light.location = (4.076, 1.005, 5.904)
ob_light.rotation_euler = (0.6503, 0.05522, 1.866)
ob_light.lock_rotations_4d = False
ob_light.empty_display_type = 'ARROWS'
ob_light.color = (0.0, 0.0, 0.0, 0.0)
ob_light.lineart.crease_threshold = 0.0
ob_camera.location = (7.359, -6.926, 4.958)
ob_camera.rotation_euler = (1.109, 0.0, 0.8149)
ob_camera.lock_rotations_4d = False
ob_camera.empty_display_type = 'ARROWS'
ob_camera.color = (0.0, 0.0, 0.0, 0.0)
ob_camera.display_type = 'WIRE'
ob_camera.lineart.crease_threshold = 0.0
ob_cube.location = (119.1, 0.0, 1.182)
ob_cube.lineart.crease_threshold = 0.0
ob_cylinder_002.location = (-188.2, 23.57, 20.99)
ob_cylinder_002.lineart.crease_threshold = 0.0
ob_cube_003.location = (-407.0, 69.5, 42.48)
ob_cube_003.rotation_euler = (0.0, -0.0, -0.3126)
ob_cube_003.scale = (0.2607, 0.2607, 0.09707)
ob_cube_003.lineart.crease_threshold = 0.0
ob_cylinder_006.location = (-409.9, 143.2, 39.28)
ob_cylinder_006.rotation_euler = (0.0, -0.0, 0.9918)
ob_cylinder_006.scale = (1.462, 1.462, 1.462)
ob_cylinder_006.lineart.crease_threshold = 0.0
ob_cylinder_007.location = (-384.4, 152.8, 39.28)
ob_cylinder_007.rotation_euler = (0.0, -0.0, 0.9918)
ob_cylinder_007.scale = (1.462, 1.462, 1.462)
ob_cylinder_007.lineart.crease_threshold = 0.0
ob_cylinder_008.location = (-399.7, 129.3, 39.28)
ob_cylinder_008.rotation_euler = (0.0, -0.0, 0.9918)
ob_cylinder_008.scale = (1.462, 1.462, 1.462)
ob_cylinder_008.lineart.crease_threshold = 0.0
ob_cylinder_003.location = (-487.8, 59.88, 37.83)
ob_cylinder_003.rotation_euler = (0.0, -0.0, 0.9918)
ob_cylinder_003.scale = (1.462, 1.462, 1.462)
ob_cylinder_003.lineart.crease_threshold = 0.0
ob_cylinder_004.location = (-462.2, 69.47, 35.38)
ob_cylinder_004.rotation_euler = (0.0, -0.0, 0.9918)
ob_cylinder_004.scale = (1.462, 1.462, 1.462)
ob_cylinder_004.lineart.crease_threshold = 0.0
ob_cylinder_005.location = (-477.5, 46.04, 39.37)
ob_cylinder_005.rotation_euler = (0.0, -0.0, 0.9918)
ob_cylinder_005.scale = (1.462, 1.462, 1.462)
ob_cylinder_005.lineart.crease_threshold = 0.0
ob_icosphere.location = (-65.42, -16.72, -0.2451)
ob_icosphere.scale = (2.68, 2.68, 2.68)
ob_icosphere.lineart.crease_threshold = 0.0
ob_icosphere_001.location = (98.22, -16.72, -0.2451)
ob_icosphere_001.scale = (2.68, 2.68, 2.68)
ob_icosphere_001.lineart.crease_threshold = 0.0
ob_plane.location = (53.33, -2.336, 0.3029)
ob_plane.rotation_euler = (0.0, -0.0, -0.2595)
ob_plane.scale = (31.43, 2.926, 31.43)
ob_plane.lineart.crease_threshold = 0.0
ob_plane_001.location = (-38.01, 0.4163, 0.3029)
ob_plane_001.rotation_euler = (0.0, -0.0, 0.5349)
ob_plane_001.scale = (22.31, 2.926, 31.43)
ob_plane_001.lineart.crease_threshold = 0.0
ob_cylinder_009.location = (0.0, 0.0, -1.0)
ob_cylinder_009.lineart.crease_threshold = 0.0
ob_cylinder_001.location = (-331.8, 113.1, 40.32)
ob_cylinder_001.lineart.crease_threshold = 0.0
ob_cylinder_010.location = (0.0, 0.0, -1.0)
ob_cylinder_010.lineart.crease_threshold = 0.0

# ---- collection membership
col_collection.objects.link(ob_light)
col_collection.objects.link(ob_camera)
col_collection.objects.link(ob_cube)
col_collection.objects.link(ob_cylinder_002)
col_collection.objects.link(ob_cube_003)
col_collection.objects.link(ob_cylinder_006)
col_collection.objects.link(ob_cylinder_007)
col_collection.objects.link(ob_cylinder_008)
col_collection.objects.link(ob_cylinder_003)
col_collection.objects.link(ob_cylinder_004)
col_collection.objects.link(ob_cylinder_005)
col_collection.objects.link(ob_icosphere)
col_collection.objects.link(ob_icosphere_001)
col_collection.objects.link(ob_plane)
col_collection.objects.link(ob_plane_001)
col_collection.objects.link(ob_cylinder_009)
col_collection.objects.link(ob_cylinder_001)
col_collection.objects.link(ob_cylinder_010)

# ---- scene / render settings (as saved in the file)
scene.camera = ob_camera
scene.frame_start = 1; scene.frame_end = 250; scene.frame_set(1)
scene.render.engine = 'BLENDER_EEVEE_NEXT'
scene.cycles.use_denoising = False
scene.cycles.samples = 128
scene.cycles.sampling_pattern = 'TABULATED_SOBOL'
scene.cycles.use_adaptive_sampling = False
scene.cycles.use_light_tree = False
scene.view_settings.view_transform = 'Filmic'
bpy.context.view_layer.update()
